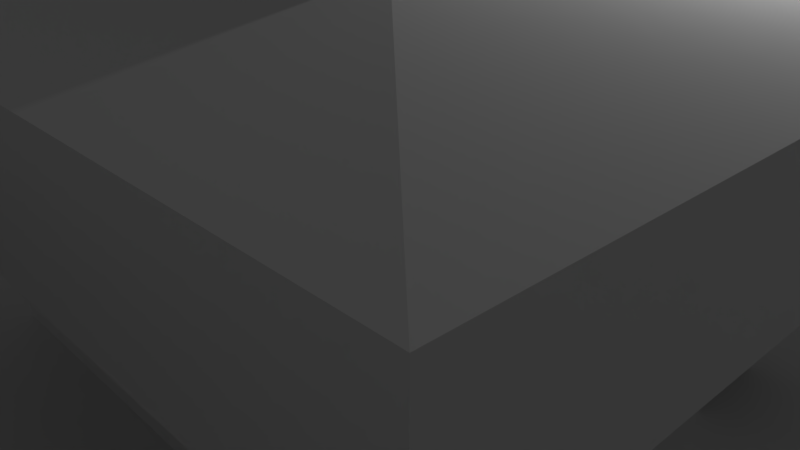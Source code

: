 # Source: Quiosque.blend  (saved by Blender 2.79.0; exported with 4.5.12 LTS)
import bpy
from mathutils import Matrix  # noqa: F401  (used for matrix-valued properties, if any)

bpy.ops.wm.read_factory_settings(use_empty=True)
scene = bpy.context.scene
scene.name = 'Scene'

# ---- collections
col_collection_1 = bpy.data.collections.new('Collection 1'); scene.collection.children.link(col_collection_1)

# ---- world
world_world = bpy.data.worlds.new('World'); scene.world = world_world
world_world.color = (0.05088, 0.05088, 0.05088)
world_world.use_sun_shadow = False
world_world.sun_shadow_jitter_overblur = 0.0
world_world.cycles.sampling_method = 'MANUAL'

# ---- cameras
cam_camera = bpy.data.cameras.new('Camera')
cam_camera.clip_end = 100.0
cam_camera.lens = 35.0
cam_camera.sensor_width = 32.0
cam_camera.sensor_height = 18.0
cam_camera.ortho_scale = 7.314
cam_camera.dof.focus_distance = 0.0
cam_camera.dof.aperture_fstop = 128.0

# ---- lights
light_lamp = bpy.data.lights.new('Lamp', 'POINT')
light_lamp.transmission_factor = 0.0
light_lamp.cutoff_distance = 30.0
light_lamp.energy = 100.0
light_lamp.shadow_buffer_clip_start = 1.001
light_lamp.shadow_soft_size = 0.1
light_lamp.shadow_maximum_resolution = 0.006
light_lamp.use_absolute_resolution = True

# ---- meshes
me_cylinder_004 = bpy.data.meshes.new('Cylinder.004')
me_cylinder_004.from_pydata([(0.0, 1.0, -2.341), (0.0, 1.0, 0.6981), (0.7071, 0.7071, -2.341), (0.7071, 0.7071, 0.6981), (1.0, -4.371e-08, -2.341), (1.0, -4.371e-08, 0.6981), (0.7071, -0.7071, -2.341), (0.7071, -0.7071, 0.6981), (-8.742e-08, -1.0, -2.341), (-8.742e-08, -1.0, 0.6981), (-0.7071, -0.7071, -2.341), (-0.7071, -0.7071, 0.6981), (-1.0, 1.192e-08, -2.341), (-1.0, 1.192e-08, 0.6981), (-0.7071, 0.7071, -2.341), (-0.7071, 0.7071, 0.6981), (0.0, -1.589e-08, 0.6981)], [(16, 13), (5, 16)], [(0, 1, 3, 2), (2, 3, 5, 4), (4, 5, 7, 6), (6, 7, 9, 8), (8, 9, 11, 10), (10, 11, 13, 12), (3, 1, 15, 13, 11, 9, 7, 5), (12, 13, 15, 14), (14, 15, 1, 0), (0, 2, 4, 6, 8, 10, 12, 14)])
me_cylinder_004.use_remesh_preserve_volume = False
me_cylinder_004.use_remesh_preserve_attributes = False
me_cylinder_004.use_mirror_vertex_groups = False
me_cylinder_004.update()
me_cube_043 = bpy.data.meshes.new('Cube.043')
me_cube_043.from_pydata([(-1.0, -1.0, -1.0), (-1.0, -1.0, 1.0), (-1.0, 1.0, -1.0), (-1.0, 1.0, 1.0), (1.0, -1.0, -1.0), (1.0, -1.0, 1.0), (1.0, 1.0, -1.0), (1.0, 1.0, 1.0), (-1.0, -1.0, 14.47), (-1.0, 1.0, 14.47), (1.0, 1.0, 14.47), (1.0, -1.0, 14.47), (-1.0, -1.0, 16.29), (-1.0, 1.0, 16.29), (1.0, 1.0, 16.29), (1.0, -1.0, 16.29), (-1.0, 114.7, 1.0), (-1.0, 114.7, -1.0), (1.0, 114.7, -1.0), (1.0, 114.7, 1.0), (-1.0, 114.7, -0.8992), (1.0, 114.7, -0.8992), (-1.0, 114.7, 0.9222), (1.0, 114.7, 0.9222)], [], [(0, 1, 3, 2), (3, 7, 19, 16), (6, 7, 5, 4), (4, 5, 1, 0), (2, 6, 4, 0), (7, 3, 9, 10), (11, 10, 14, 15), (5, 7, 10, 11), (3, 1, 8, 9), (1, 5, 11, 8), (14, 13, 12, 15), (9, 8, 12, 13), (8, 11, 15, 12), (9, 13, 22, 20), (17, 16, 19, 18), (21, 20, 22, 23), (2, 3, 16, 17), (13, 14, 23, 22), (7, 6, 18, 19), (6, 2, 17, 18), (14, 10, 21, 23), (10, 9, 20, 21)])
me_cube_043.use_remesh_preserve_volume = False
me_cube_043.use_remesh_preserve_attributes = False
me_cube_043.use_mirror_vertex_groups = False
me_cube_043.update()
me_cube_042 = bpy.data.meshes.new('Cube.042')
me_cube_042.from_pydata([(-1.0, -1.0, -1.0), (-1.0, -1.0, 1.0), (-1.0, 1.0, -1.0), (-1.0, 1.0, 1.0), (1.0, -1.0, -1.0), (1.0, -1.0, 1.0), (1.0, 1.0, -1.0), (1.0, 1.0, 1.0), (-1.0, -1.0, 14.47), (-1.0, 1.0, 14.47), (1.0, 1.0, 14.47), (1.0, -1.0, 14.47), (-1.0, -1.0, 16.29), (-1.0, 1.0, 16.29), (1.0, 1.0, 16.29), (1.0, -1.0, 16.29), (-1.0, 114.7, 1.0), (-1.0, 114.7, -1.0), (1.0, 114.7, -1.0), (1.0, 114.7, 1.0), (-1.0, 114.7, -0.8992), (1.0, 114.7, -0.8992), (-1.0, 114.7, 0.9222), (1.0, 114.7, 0.9222)], [], [(0, 1, 3, 2), (3, 7, 19, 16), (6, 7, 5, 4), (4, 5, 1, 0), (2, 6, 4, 0), (7, 3, 9, 10), (11, 10, 14, 15), (5, 7, 10, 11), (3, 1, 8, 9), (1, 5, 11, 8), (14, 13, 12, 15), (9, 8, 12, 13), (8, 11, 15, 12), (9, 13, 22, 20), (17, 16, 19, 18), (21, 20, 22, 23), (2, 3, 16, 17), (13, 14, 23, 22), (7, 6, 18, 19), (6, 2, 17, 18), (14, 10, 21, 23), (10, 9, 20, 21)])
me_cube_042.use_remesh_preserve_volume = False
me_cube_042.use_remesh_preserve_attributes = False
me_cube_042.use_mirror_vertex_groups = False
me_cube_042.update()
me_cube_041 = bpy.data.meshes.new('Cube.041')
me_cube_041.from_pydata([(-1.0, -1.0, -1.0), (-1.0, -1.0, 1.0), (-1.0, 1.0, -1.0), (-1.0, 1.0, 1.0), (1.0, -1.0, -1.0), (1.0, -1.0, 1.0), (1.0, 1.0, -1.0), (1.0, 1.0, 1.0), (-1.0, -1.0, 14.47), (-1.0, 1.0, 14.47), (1.0, 1.0, 14.47), (1.0, -1.0, 14.47), (-1.0, -1.0, 16.29), (-1.0, 1.0, 16.29), (1.0, 1.0, 16.29), (1.0, -1.0, 16.29), (-1.0, 114.7, 1.0), (-1.0, 114.7, -1.0), (1.0, 114.7, -1.0), (1.0, 114.7, 1.0), (-1.0, 114.7, -0.8992), (1.0, 114.7, -0.8992), (-1.0, 114.7, 0.9222), (1.0, 114.7, 0.9222)], [], [(0, 1, 3, 2), (3, 7, 19, 16), (6, 7, 5, 4), (4, 5, 1, 0), (2, 6, 4, 0), (7, 3, 9, 10), (11, 10, 14, 15), (5, 7, 10, 11), (3, 1, 8, 9), (1, 5, 11, 8), (14, 13, 12, 15), (9, 8, 12, 13), (8, 11, 15, 12), (9, 13, 22, 20), (17, 16, 19, 18), (21, 20, 22, 23), (2, 3, 16, 17), (13, 14, 23, 22), (7, 6, 18, 19), (6, 2, 17, 18), (14, 10, 21, 23), (10, 9, 20, 21)])
me_cube_041.use_remesh_preserve_volume = False
me_cube_041.use_remesh_preserve_attributes = False
me_cube_041.use_mirror_vertex_groups = False
me_cube_041.update()
me_cube_040 = bpy.data.meshes.new('Cube.040')
me_cube_040.from_pydata([(-1.0, -1.0, -1.0), (-1.0, -1.0, 1.0), (-1.0, 1.0, -1.0), (-1.0, 1.0, 1.0), (1.0, -1.0, -1.0), (1.0, -1.0, 1.0), (1.0, 1.0, -1.0), (1.0, 1.0, 1.0), (-1.0, -1.0, 14.47), (-1.0, 1.0, 14.47), (1.0, 1.0, 14.47), (1.0, -1.0, 14.47), (-1.0, -1.0, 16.29), (-1.0, 1.0, 16.29), (1.0, 1.0, 16.29), (1.0, -1.0, 16.29), (-1.0, 114.7, 1.0), (-1.0, 114.7, -1.0), (1.0, 114.7, -1.0), (1.0, 114.7, 1.0), (-1.0, 114.7, -0.8992), (1.0, 114.7, -0.8992), (-1.0, 114.7, 0.9222), (1.0, 114.7, 0.9222)], [], [(0, 1, 3, 2), (3, 7, 19, 16), (6, 7, 5, 4), (4, 5, 1, 0), (2, 6, 4, 0), (7, 3, 9, 10), (11, 10, 14, 15), (5, 7, 10, 11), (3, 1, 8, 9), (1, 5, 11, 8), (14, 13, 12, 15), (9, 8, 12, 13), (8, 11, 15, 12), (9, 13, 22, 20), (17, 16, 19, 18), (21, 20, 22, 23), (2, 3, 16, 17), (13, 14, 23, 22), (7, 6, 18, 19), (6, 2, 17, 18), (14, 10, 21, 23), (10, 9, 20, 21)])
me_cube_040.use_remesh_preserve_volume = False
me_cube_040.use_remesh_preserve_attributes = False
me_cube_040.use_mirror_vertex_groups = False
me_cube_040.update()
me_cube_039 = bpy.data.meshes.new('Cube.039')
me_cube_039.from_pydata([(-1.0, -1.0, -1.0), (-1.0, -1.0, 1.0), (-1.0, 1.0, -1.0), (-1.0, 1.0, 1.0), (1.0, -1.0, -1.0), (1.0, -1.0, 1.0), (1.0, 1.0, -1.0), (1.0, 1.0, 1.0), (-1.0, -1.0, 14.47), (-1.0, 1.0, 14.47), (1.0, 1.0, 14.47), (1.0, -1.0, 14.47), (-1.0, -1.0, 16.29), (-1.0, 1.0, 16.29), (1.0, 1.0, 16.29), (1.0, -1.0, 16.29), (-1.0, 166.3, 1.0), (-1.0, 166.3, -1.0), (1.0, 166.3, -1.0), (1.0, 166.3, 1.0), (-1.0, 165.8, -0.8992), (1.0, 165.8, -0.8992), (-1.0, 165.8, 0.9222), (1.0, 165.8, 0.9222)], [], [(0, 1, 3, 2), (3, 7, 19, 16), (6, 7, 5, 4), (4, 5, 1, 0), (2, 6, 4, 0), (7, 3, 9, 10), (11, 10, 14, 15), (5, 7, 10, 11), (3, 1, 8, 9), (1, 5, 11, 8), (14, 13, 12, 15), (9, 8, 12, 13), (8, 11, 15, 12), (9, 13, 22, 20), (17, 16, 19, 18), (21, 20, 22, 23), (2, 3, 16, 17), (13, 14, 23, 22), (7, 6, 18, 19), (6, 2, 17, 18), (14, 10, 21, 23), (10, 9, 20, 21)])
me_cube_039.use_remesh_preserve_volume = False
me_cube_039.use_remesh_preserve_attributes = False
me_cube_039.use_mirror_vertex_groups = False
me_cube_039.update()
me_plane_013 = bpy.data.meshes.new('Plane.013')
me_plane_013.from_pydata([(-2.573, -2.573, 0.0), (2.573, -2.573, 0.0), (-2.573, 2.573, 0.0), (2.573, 2.573, 0.0), (-2.573, 2.573, 0.06368), (-2.573, -2.573, 0.06368), (2.573, -2.573, 0.06368), (2.573, 2.573, 0.06368)], [], [(0, 2, 3, 1), (5, 6, 7, 4), (3, 2, 4, 7), (0, 1, 6, 5), (1, 3, 7, 6), (2, 0, 5, 4)])
me_plane_013.use_remesh_preserve_volume = False
me_plane_013.use_remesh_preserve_attributes = False
me_plane_013.use_mirror_vertex_groups = False
me_plane_013.update()
me_cube_038 = bpy.data.meshes.new('Cube.038')
me_cube_038.from_pydata([(-1.0, -1.0, -1.0), (-1.0, -1.0, 1.0), (-1.0, 1.0, -1.0), (-1.0, 1.0, 1.0), (1.0, -1.0, -1.0), (1.0, -1.0, 1.0), (1.0, 1.0, -1.0), (1.0, 1.0, 1.0), (-1.0, -1.0, 14.47), (-1.0, 1.0, 14.47), (1.0, 1.0, 14.47), (1.0, -1.0, 14.47), (-1.0, -1.0, 16.29), (-1.0, 1.0, 16.29), (1.0, 1.0, 16.29), (1.0, -1.0, 16.29), (-1.0, 166.3, 1.0), (-1.0, 166.3, -1.0), (1.0, 166.3, -1.0), (1.0, 166.3, 1.0), (-1.0, 165.8, -0.8992), (1.0, 165.8, -0.8992), (-1.0, 165.8, 0.9222), (1.0, 165.8, 0.9222)], [], [(0, 1, 3, 2), (3, 7, 19, 16), (6, 7, 5, 4), (4, 5, 1, 0), (2, 6, 4, 0), (7, 3, 9, 10), (11, 10, 14, 15), (5, 7, 10, 11), (3, 1, 8, 9), (1, 5, 11, 8), (14, 13, 12, 15), (9, 8, 12, 13), (8, 11, 15, 12), (9, 13, 22, 20), (17, 16, 19, 18), (21, 20, 22, 23), (2, 3, 16, 17), (13, 14, 23, 22), (7, 6, 18, 19), (6, 2, 17, 18), (14, 10, 21, 23), (10, 9, 20, 21)])
me_cube_038.use_remesh_preserve_volume = False
me_cube_038.use_remesh_preserve_attributes = False
me_cube_038.use_mirror_vertex_groups = False
me_cube_038.update()
me_cube_037 = bpy.data.meshes.new('Cube.037')
me_cube_037.from_pydata([(-1.0, -1.0, -1.0), (-1.0, -1.0, 1.0), (-1.0, 1.0, -1.0), (-1.0, 1.0, 1.0), (1.0, -1.0, -1.0), (1.0, -1.0, 1.0), (1.0, 1.0, -1.0), (1.0, 1.0, 1.0), (-1.0, -1.0, 14.47), (-1.0, 1.0, 14.47), (1.0, 1.0, 14.47), (1.0, -1.0, 14.47), (-1.0, -1.0, 16.29), (-1.0, 1.0, 16.29), (1.0, 1.0, 16.29), (1.0, -1.0, 16.29), (-1.0, 166.3, 1.0), (-1.0, 166.3, -1.0), (1.0, 166.3, -1.0), (1.0, 166.3, 1.0), (-1.0, 165.8, -0.8992), (1.0, 165.8, -0.8992), (-1.0, 165.8, 0.9222), (1.0, 165.8, 0.9222)], [], [(0, 1, 3, 2), (3, 7, 19, 16), (6, 7, 5, 4), (4, 5, 1, 0), (2, 6, 4, 0), (7, 3, 9, 10), (11, 10, 14, 15), (5, 7, 10, 11), (3, 1, 8, 9), (1, 5, 11, 8), (14, 13, 12, 15), (9, 8, 12, 13), (8, 11, 15, 12), (9, 13, 22, 20), (17, 16, 19, 18), (21, 20, 22, 23), (2, 3, 16, 17), (13, 14, 23, 22), (7, 6, 18, 19), (6, 2, 17, 18), (14, 10, 21, 23), (10, 9, 20, 21)])
me_cube_037.use_remesh_preserve_volume = False
me_cube_037.use_remesh_preserve_attributes = False
me_cube_037.use_mirror_vertex_groups = False
me_cube_037.update()
me_cube_036 = bpy.data.meshes.new('Cube.036')
me_cube_036.from_pydata([(-1.0, -1.0, -1.0), (-1.0, -1.0, 1.0), (-1.0, 1.0, -1.0), (-1.0, 1.0, 1.0), (1.0, -1.0, -1.0), (1.0, -1.0, 1.0), (1.0, 1.0, -1.0), (1.0, 1.0, 1.0), (-1.0, -1.0, 14.47), (-1.0, 1.0, 14.47), (1.0, 1.0, 14.47), (1.0, -1.0, 14.47), (-1.0, -1.0, 16.29), (-1.0, 1.0, 16.29), (1.0, 1.0, 16.29), (1.0, -1.0, 16.29), (-1.0, 166.3, 1.0), (-1.0, 166.3, -1.0), (1.0, 166.3, -1.0), (1.0, 166.3, 1.0), (-1.0, 165.8, -0.8992), (1.0, 165.8, -0.8992), (-1.0, 165.8, 0.9222), (1.0, 165.8, 0.9222)], [], [(0, 1, 3, 2), (3, 7, 19, 16), (6, 7, 5, 4), (4, 5, 1, 0), (2, 6, 4, 0), (7, 3, 9, 10), (11, 10, 14, 15), (5, 7, 10, 11), (3, 1, 8, 9), (1, 5, 11, 8), (14, 13, 12, 15), (9, 8, 12, 13), (8, 11, 15, 12), (9, 13, 22, 20), (17, 16, 19, 18), (21, 20, 22, 23), (2, 3, 16, 17), (13, 14, 23, 22), (7, 6, 18, 19), (6, 2, 17, 18), (14, 10, 21, 23), (10, 9, 20, 21)])
me_cube_036.use_remesh_preserve_volume = False
me_cube_036.use_remesh_preserve_attributes = False
me_cube_036.use_mirror_vertex_groups = False
me_cube_036.update()
me_plane_012 = bpy.data.meshes.new('Plane.012')
me_plane_012.from_pydata([(-0.075, -0.075, 0.0), (0.075, -0.075, 0.0), (-0.075, 0.075, 0.0), (0.075, 0.075, 0.0), (-0.075, 0.375, 0.0), (0.075, 0.375, 0.0), (-0.375, -0.075, 0.0), (-0.375, 0.075, 0.0), (-0.075, 2.875, 0.0), (0.075, 2.875, 0.0), (-0.075, 3.025, 0.0), (0.075, 3.025, 0.0), (-0.075, 5.525, 0.0), (0.075, 5.525, 0.0), (-0.075, 5.825, 0.0), (0.075, 5.825, 0.0), (-0.075, 5.975, 0.0), (0.075, 5.975, 0.0), (-0.375, 5.825, 0.0), (-0.375, 5.975, 0.0), (-1.875, 5.825, 0.0), (-1.875, 5.975, 0.0), (-3.875, 5.825, 0.0), (-3.875, 5.975, 0.0), (-4.875, 5.825, 0.0), (-4.875, 5.975, 0.0), (-5.175, 5.825, 0.0), (-5.175, 5.975, 0.0), (-5.325, 5.825, 0.0), (-5.325, 5.975, 0.0), (-1.875, -0.075, 0.0), (-1.875, 0.075, 0.0), (-4.875, -0.075, 0.0), (-4.875, 0.075, 0.0), (-5.175, -0.075, 0.0), (-5.175, 0.075, 0.0), (-5.325, -0.075, 0.0), (-5.325, 0.075, 0.0), (-0.075, 0.075, 1.0), (-0.075, -0.075, 1.0), (0.075, -0.075, 1.0), (0.075, 0.075, 1.0), (0.075, 0.375, 1.0), (-0.075, 0.375, 1.0), (-0.375, 0.075, 1.0), (-0.375, -0.075, 1.0), (0.075, 2.875, 1.0), (-0.075, 2.875, 1.0), (0.075, 3.025, 1.0), (-0.075, 3.025, 1.0), (0.075, 5.525, 1.0), (-0.075, 5.525, 1.0), (0.075, 5.825, 1.0), (-0.075, 5.825, 1.0), (0.075, 5.975, 1.0), (-0.075, 5.975, 1.0), (-0.375, 5.975, 1.0), (-0.375, 5.825, 1.0), (-1.875, 5.975, 1.0), (-1.875, 5.825, 1.0), (-3.875, 5.975, 1.0), (-3.875, 5.825, 1.0), (-4.875, 5.975, 1.0), (-4.875, 5.825, 1.0), (-5.175, 5.975, 1.0), (-5.175, 5.825, 1.0), (-5.325, 5.975, 1.0), (-5.325, 5.825, 1.0), (-1.875, 0.075, 1.0), (-1.875, -0.075, 1.0), (-4.875, 0.075, 1.0), (-4.875, -0.075, 1.0), (-5.175, 0.075, 1.0), (-5.175, -0.075, 1.0), (-5.325, 0.075, 1.0), (-5.325, -0.075, 1.0), (-0.075, 0.075, 1.15), (-0.075, -0.075, 1.15), (0.075, -0.075, 1.15), (0.075, 0.075, 1.15), (0.075, 0.375, 1.15), (-0.075, 0.375, 1.15), (-0.375, 0.075, 1.15), (-0.375, -0.075, 1.15), (0.075, 2.875, 1.15), (-0.075, 2.875, 1.15), (0.075, 3.025, 1.15), (-0.075, 3.025, 1.15), (0.075, 5.525, 1.15), (-0.075, 5.525, 1.15), (0.075, 5.825, 1.15), (-0.075, 5.825, 1.15), (0.075, 5.975, 1.15), (-0.075, 5.975, 1.15), (-0.375, 5.975, 1.15), (-0.375, 5.825, 1.15), (-1.875, 5.975, 1.15), (-1.875, 5.825, 1.15), (-3.875, 5.975, 1.15), (-3.875, 5.825, 1.15), (-4.875, 5.975, 1.15), (-4.875, 5.825, 1.15), (-5.175, 5.975, 1.15), (-5.175, 5.825, 1.15), (-5.325, 5.975, 1.15), (-5.325, 5.825, 1.15), (-1.875, 0.075, 1.15), (-1.875, -0.075, 1.15), (-4.875, 0.075, 1.15), (-4.875, -0.075, 1.15), (-5.175, 0.075, 1.15), (-5.175, -0.075, 1.15), (-5.325, 0.075, 1.15), (-5.325, -0.075, 1.15), (-0.075, 0.075, 2.15), (-0.075, -0.075, 2.15), (0.075, -0.075, 2.15), (0.075, 0.075, 2.15), (0.075, 0.375, 2.15), (-0.075, 0.375, 2.15), (-0.375, 0.075, 2.15), (-0.375, -0.075, 2.15), (0.075, 2.875, 2.15), (-0.075, 2.875, 2.15), (0.075, 3.025, 2.15), (-0.075, 3.025, 2.15), (0.075, 5.525, 2.15), (-0.075, 5.525, 2.15), (0.075, 5.825, 2.15), (-0.075, 5.825, 2.15), (0.075, 5.975, 2.15), (-0.075, 5.975, 2.15), (-0.375, 5.975, 2.15), (-0.375, 5.825, 2.15), (-1.875, 5.975, 2.15), (-1.875, 5.825, 2.15), (-3.875, 5.975, 2.15), (-3.875, 5.825, 2.15), (-4.875, 5.975, 2.15), (-4.875, 5.825, 2.15), (-5.175, 5.975, 2.15), (-5.175, 5.825, 2.15), (-5.325, 5.975, 2.15), (-5.325, 5.825, 2.15), (-1.875, 0.075, 2.15), (-1.875, -0.075, 2.15), (-4.875, 0.075, 2.15), (-4.875, -0.075, 2.15), (-5.175, 0.075, 2.15), (-5.175, -0.075, 2.15), (-5.325, 0.075, 2.15), (-5.325, -0.075, 2.15), (-0.075, 0.075, 2.3), (-0.075, -0.075, 2.3), (0.075, -0.075, 2.3), (0.075, 0.075, 2.3), (0.075, 0.375, 2.3), (-0.075, 0.375, 2.3), (-0.375, 0.075, 2.3), (-0.375, -0.075, 2.3), (0.075, 2.875, 2.3), (-0.075, 2.875, 2.3), (0.075, 3.025, 2.3), (-0.075, 3.025, 2.3), (0.075, 5.525, 2.3), (-0.075, 5.525, 2.3), (0.075, 5.825, 2.3), (-0.075, 5.825, 2.3), (0.075, 5.975, 2.3), (-0.075, 5.975, 2.3), (-0.375, 5.975, 2.3), (-0.375, 5.825, 2.3), (-1.875, 5.975, 2.3), (-1.875, 5.825, 2.3), (-3.875, 5.975, 2.3), (-3.875, 5.825, 2.3), (-4.875, 5.975, 2.3), (-4.875, 5.825, 2.3), (-5.175, 5.975, 2.3), (-5.175, 5.825, 2.3), (-5.325, 5.975, 2.3), (-5.325, 5.825, 2.3), (-1.875, 0.075, 2.3), (-1.875, -0.075, 2.3), (-4.875, 0.075, 2.3), (-4.875, -0.075, 2.3), (-5.175, 0.075, 2.3), (-5.175, -0.075, 2.3), (-5.325, 0.075, 2.3), (-5.325, -0.075, 2.3), (-0.075, 5.825, 1.075), (-1.875, 5.975, 1.075), (0.075, 0.075, 1.075), (0.075, 0.375, 1.075), (-1.875, 0.075, 1.075), (-4.875, 0.075, 1.075), (-1.875, 5.825, 1.075), (-0.075, 0.375, 1.075), (-0.075, 0.075, 1.075), (-4.875, -0.075, 1.075), (-1.875, -0.075, 1.075), (0.075, 3.025, 1.075), (0.075, 5.525, 1.075), (-3.875, 5.975, 1.075), (-3.875, 5.825, 1.075), (-0.075, 5.525, 1.075), (-0.075, 3.025, 1.075), (-4.875, 5.975, 1.075), (-4.875, 5.825, 1.075), (0.075, 5.825, 1.075), (-5.175, -0.075, 1.075), (-0.075, -0.075, 1.075), (-0.375, -0.075, 1.075), (-0.075, 5.975, 1.075), (0.075, 5.975, 1.075), (-5.175, 0.075, 1.075), (-0.375, 0.075, 1.075), (-5.175, 5.825, 1.075), (-5.325, -0.075, 1.075), (-5.325, 0.075, 1.075), (-5.175, 5.975, 1.075), (-0.075, 2.875, 1.075), (-5.325, 5.825, 1.075), (-5.325, 5.975, 1.075), (0.075, 2.875, 1.075), (-0.375, 5.825, 1.075), (-0.375, 5.975, 1.075), (0.075, -0.075, 1.075), (0.5537, 0.375, 1.075), (0.5537, 0.375, 1.15), (0.5537, 5.525, 1.075), (0.5537, 5.525, 1.15), (0.5537, -0.075, 1.15), (0.5537, 0.075, 1.15), (0.5537, 2.875, 1.15), (0.5537, 3.025, 1.15), (0.5537, 5.825, 1.15), (0.5537, 5.975, 1.15), (0.5537, 5.825, 1.075), (0.5537, 2.875, 1.075), (0.5537, -0.075, 1.075), (0.5537, 0.075, 1.075), (0.5537, 3.025, 1.075), (0.5537, 5.975, 1.075), (1.252, -1.393, 2.384), (1.252, 7.293, 2.384), (-6.502, 7.293, 2.384), (-6.502, -1.393, 2.384), (1.252, -1.393, 3.774), (1.252, 7.293, 3.774), (-6.502, 7.293, 3.774), (-6.502, -1.393, 3.774), (-1.073, 1.212, 4.303), (-1.073, 4.688, 4.303), (-4.177, 4.688, 4.303), (-4.177, 1.212, 4.303), (-1.073, 1.212, 5.261), (-1.073, 4.688, 5.261), (-4.177, 4.688, 5.261), (-4.177, 1.212, 5.261), (-1.76, 1.981, 5.261), (-1.76, 3.919, 5.261), (-3.49, 3.919, 5.261), (-3.49, 1.981, 5.261), (-1.76, 1.981, 4.594), (-1.76, 3.919, 4.594), (-3.49, 3.919, 4.594), (-3.49, 1.981, 4.594)], [], [(16, 19, 56, 55), (29, 28, 67, 66), (36, 34, 73, 75), (18, 14, 53, 57), (25, 27, 64, 62), (5, 9, 46, 42), (37, 36, 75, 74), (26, 24, 63, 65), (8, 4, 43, 47), (33, 35, 72, 70), (15, 17, 54, 52), (22, 23, 25, 24), (34, 32, 71, 73), (2, 7, 44, 38), (17, 16, 55, 54), (6, 0, 39, 45), (31, 33, 70, 68), (13, 15, 52, 50), (24, 25, 62, 63), (217, 208, 101, 103), (198, 216, 82, 76), (195, 215, 110, 108), (214, 213, 93, 92), (212, 211, 77, 83), (210, 199, 109, 111), (227, 192, 241, 240), (208, 207, 100, 101), (190, 205, 89, 91), (191, 203, 98, 96), (86, 84, 234, 235), (194, 195, 108, 106), (204, 196, 97, 99), (197, 198, 76, 81), (199, 200, 107, 109), (209, 214, 243, 238), (203, 204, 99, 98), (205, 206, 87, 89), (10, 8, 47, 49), (0, 1, 40, 39), (28, 37, 74, 67), (9, 11, 48, 46), (27, 29, 66, 64), (1, 3, 41, 40), (20, 18, 57, 59), (35, 26, 65, 72), (19, 21, 58, 56), (12, 10, 49, 51), (30, 6, 45, 69), (23, 22, 61, 60), (11, 13, 50, 48), (7, 31, 68, 44), (4, 2, 38, 43), (22, 20, 59, 61), (3, 5, 42, 41), (21, 23, 60, 58), (14, 12, 51, 53), (32, 30, 69, 71), (105, 112, 150, 143), (95, 91, 129, 133), (94, 95, 133, 132), (81, 80, 84, 85), (104, 105, 143, 142), (87, 86, 88, 89), (113, 111, 149, 151), (90, 92, 130, 128), (100, 102, 140, 138), (95, 94, 96, 97), (85, 84, 122, 123), (112, 113, 151, 150), (103, 101, 139, 141), (83, 82, 106, 107), (76, 82, 120, 114), (108, 110, 148, 146), (92, 93, 131, 130), (83, 77, 115, 121), (219, 218, 113, 112), (207, 220, 102, 100), (90, 88, 231, 236), (218, 210, 111, 113), (221, 197, 81, 85), (223, 222, 105, 104), (202, 209, 238, 230), (225, 190, 91, 95), (222, 219, 112, 105), (220, 223, 104, 102), (213, 226, 94, 93), (215, 217, 103, 110), (206, 221, 85, 87), (211, 227, 78, 77), (80, 79, 233, 229), (200, 212, 83, 107), (214, 92, 237, 243), (196, 225, 95, 97), (216, 194, 106, 82), (226, 191, 96, 94), (126, 128, 166, 164), (141, 139, 177, 179), (151, 149, 187, 189), (129, 127, 165, 167), (116, 117, 155, 154), (150, 151, 189, 188), (175, 177, 139, 137), (115, 116, 154, 153), (146, 148, 186, 184), (127, 125, 163, 165), (134, 136, 174, 172), (149, 147, 185, 187), (122, 124, 162, 160), (137, 135, 173, 175), (86, 87, 125, 124), (102, 104, 142, 140), (93, 94, 132, 131), (110, 103, 141, 148), (87, 85, 123, 125), (107, 106, 144, 145), (77, 78, 116, 115), (97, 96, 134, 135), (84, 86, 124, 122), (78, 79, 117, 116), (89, 88, 126, 127), (80, 81, 119, 118), (98, 99, 137, 136), (109, 107, 145, 147), (81, 76, 114, 119), (99, 97, 135, 137), (106, 108, 146, 144), (79, 80, 118, 117), (96, 98, 136, 134), (91, 89, 127, 129), (82, 83, 121, 120), (101, 100, 138, 139), (88, 90, 128, 126), (111, 109, 147, 149), (153, 154, 155, 152), (152, 155, 156, 157), (153, 152, 158, 159), (161, 160, 162, 163), (165, 164, 166, 167), (167, 166, 168, 169), (167, 169, 170, 171), (173, 172, 174, 175), (177, 176, 178, 179), (179, 178, 180, 181), (183, 182, 184, 185), (185, 184, 186, 187), (187, 186, 188, 189), (181, 188, 186, 179), (156, 160, 161, 157), (138, 140, 178, 176), (130, 131, 169, 168), (143, 150, 188, 181), (119, 114, 152, 157), (142, 143, 181, 180), (148, 141, 179, 186), (117, 118, 156, 155), (128, 130, 168, 166), (158, 182, 183, 159), (140, 142, 180, 178), (135, 133, 171, 173), (121, 115, 153, 159), (120, 144, 182, 158), (133, 129, 167, 171), (114, 120, 158, 152), (131, 132, 170, 169), (118, 122, 160, 156), (147, 145, 183, 185), (134, 132, 133, 135), (126, 124, 125, 127), (144, 146, 184, 182), (174, 176, 177, 175), (125, 123, 161, 163), (157, 161, 123, 119), (119, 123, 122, 118), (165, 163, 162, 164), (164, 162, 124, 126), (173, 171, 170, 172), (172, 170, 132, 134), (137, 139, 138, 136), (136, 138, 176, 174), (159, 183, 145, 121), (121, 145, 144, 120), (56, 58, 191, 226), (44, 68, 194, 216), (59, 57, 225, 196), (40, 41, 192, 227), (69, 45, 212, 200), (46, 48, 201, 224), (39, 40, 227, 211), (49, 47, 221, 206), (72, 65, 217, 215), (55, 56, 226, 213), (64, 66, 223, 220), (67, 74, 219, 222), (57, 53, 190, 225), (42, 46, 224, 193), (66, 67, 222, 223), (47, 43, 197, 221), (75, 73, 210, 218), (52, 54, 214, 209), (62, 64, 220, 207), (74, 75, 218, 219), (51, 49, 206, 205), (60, 61, 204, 203), (48, 50, 202, 201), (71, 69, 200, 199), (43, 38, 198, 197), (61, 59, 196, 204), (68, 70, 195, 194), (41, 42, 193, 192), (58, 60, 203, 191), (53, 51, 205, 190), (63, 62, 207, 208), (50, 52, 209, 202), (73, 71, 199, 210), (45, 39, 211, 212), (54, 55, 213, 214), (70, 72, 215, 195), (38, 44, 216, 198), (65, 63, 208, 217), (230, 238, 236, 231), (241, 228, 229, 233), (242, 230, 231, 235), (238, 243, 237, 236), (228, 239, 234, 229), (239, 242, 235, 234), (240, 241, 233, 232), (78, 227, 240, 232), (92, 90, 236, 237), (79, 78, 232, 233), (192, 193, 228, 241), (224, 201, 242, 239), (193, 224, 239, 228), (88, 86, 235, 231), (201, 202, 230, 242), (84, 80, 229, 234), (168, 154, 189, 180), (247, 251, 250, 246), (180, 246, 245, 168), (154, 244, 247, 189), (189, 247, 246, 180), (168, 245, 244, 154), (251, 255, 254, 250), (245, 249, 248, 244), (246, 250, 249, 245), (244, 248, 251, 247), (254, 258, 257, 253), (249, 253, 252, 248), (250, 254, 253, 249), (248, 252, 255, 251), (259, 263, 262, 258), (252, 256, 259, 255), (255, 259, 258, 254), (253, 257, 256, 252), (261, 265, 264, 260), (257, 261, 260, 256), (258, 262, 261, 257), (256, 260, 263, 259), (265, 266, 267, 264), (262, 266, 265, 261), (260, 264, 267, 263), (263, 267, 266, 262)])
me_plane_012.use_remesh_preserve_volume = False
me_plane_012.use_remesh_preserve_attributes = False
me_plane_012.use_mirror_vertex_groups = False
me_plane_012.update()
me_cube_035 = bpy.data.meshes.new('Cube.035')
me_cube_035.from_pydata([(-1.0, -1.0, -1.0), (-1.0, -1.0, 1.0), (-1.0, 1.0, -1.0), (-1.0, 1.0, 1.0), (1.0, -1.0, -1.0), (1.0, -1.0, 1.0), (1.0, 1.0, -1.0), (1.0, 1.0, 1.0), (-1.0, -1.0, 14.47), (-1.0, 1.0, 14.47), (1.0, 1.0, 14.47), (1.0, -1.0, 14.47), (-1.0, -1.0, 16.29), (-1.0, 1.0, 16.29), (1.0, 1.0, 16.29), (1.0, -1.0, 16.29), (-1.0, 166.3, 1.0), (-1.0, 166.3, -1.0), (1.0, 166.3, -1.0), (1.0, 166.3, 1.0), (-1.0, 165.8, -0.8992), (1.0, 165.8, -0.8992), (-1.0, 165.8, 0.9222), (1.0, 165.8, 0.9222)], [], [(0, 1, 3, 2), (3, 7, 19, 16), (6, 7, 5, 4), (4, 5, 1, 0), (2, 6, 4, 0), (7, 3, 9, 10), (11, 10, 14, 15), (5, 7, 10, 11), (3, 1, 8, 9), (1, 5, 11, 8), (14, 13, 12, 15), (9, 8, 12, 13), (8, 11, 15, 12), (9, 13, 22, 20), (17, 16, 19, 18), (21, 20, 22, 23), (2, 3, 16, 17), (13, 14, 23, 22), (7, 6, 18, 19), (6, 2, 17, 18), (14, 10, 21, 23), (10, 9, 20, 21)])
me_cube_035.use_remesh_preserve_volume = False
me_cube_035.use_remesh_preserve_attributes = False
me_cube_035.use_mirror_vertex_groups = False
me_cube_035.update()
me_cube_034 = bpy.data.meshes.new('Cube.034')
me_cube_034.from_pydata([(-1.0, -1.0, -1.0), (-1.0, -1.0, 1.0), (-1.0, 1.0, -1.0), (-1.0, 1.0, 1.0), (1.0, -1.0, -1.0), (1.0, -1.0, 1.0), (1.0, 1.0, -1.0), (1.0, 1.0, 1.0), (-1.0, -1.0, 14.47), (-1.0, 1.0, 14.47), (1.0, 1.0, 14.47), (1.0, -1.0, 14.47), (-1.0, -1.0, 16.29), (-1.0, 1.0, 16.29), (1.0, 1.0, 16.29), (1.0, -1.0, 16.29), (-1.0, 166.3, 1.0), (-1.0, 166.3, -1.0), (1.0, 166.3, -1.0), (1.0, 166.3, 1.0), (-1.0, 165.8, -0.8992), (1.0, 165.8, -0.8992), (-1.0, 165.8, 0.9222), (1.0, 165.8, 0.9222)], [], [(0, 1, 3, 2), (3, 7, 19, 16), (6, 7, 5, 4), (4, 5, 1, 0), (2, 6, 4, 0), (7, 3, 9, 10), (11, 10, 14, 15), (5, 7, 10, 11), (3, 1, 8, 9), (1, 5, 11, 8), (14, 13, 12, 15), (9, 8, 12, 13), (8, 11, 15, 12), (9, 13, 22, 20), (17, 16, 19, 18), (21, 20, 22, 23), (2, 3, 16, 17), (13, 14, 23, 22), (7, 6, 18, 19), (6, 2, 17, 18), (14, 10, 21, 23), (10, 9, 20, 21)])
me_cube_034.use_remesh_preserve_volume = False
me_cube_034.use_remesh_preserve_attributes = False
me_cube_034.use_mirror_vertex_groups = False
me_cube_034.update()
me_cube_033 = bpy.data.meshes.new('Cube.033')
me_cube_033.from_pydata([(-1.0, -1.0, -1.0), (-1.0, -1.0, 1.0), (-1.0, 1.0, -1.0), (-1.0, 1.0, 1.0), (1.0, -1.0, -1.0), (1.0, -1.0, 1.0), (1.0, 1.0, -1.0), (1.0, 1.0, 1.0), (-1.0, -1.0, 14.47), (-1.0, 1.0, 14.47), (1.0, 1.0, 14.47), (1.0, -1.0, 14.47), (-1.0, -1.0, 16.29), (-1.0, 1.0, 16.29), (1.0, 1.0, 16.29), (1.0, -1.0, 16.29), (-1.0, 166.3, 1.0), (-1.0, 166.3, -1.0), (1.0, 166.3, -1.0), (1.0, 166.3, 1.0), (-1.0, 165.8, -0.8992), (1.0, 165.8, -0.8992), (-1.0, 165.8, 0.9222), (1.0, 165.8, 0.9222)], [], [(0, 1, 3, 2), (3, 7, 19, 16), (6, 7, 5, 4), (4, 5, 1, 0), (2, 6, 4, 0), (7, 3, 9, 10), (11, 10, 14, 15), (5, 7, 10, 11), (3, 1, 8, 9), (1, 5, 11, 8), (14, 13, 12, 15), (9, 8, 12, 13), (8, 11, 15, 12), (9, 13, 22, 20), (17, 16, 19, 18), (21, 20, 22, 23), (2, 3, 16, 17), (13, 14, 23, 22), (7, 6, 18, 19), (6, 2, 17, 18), (14, 10, 21, 23), (10, 9, 20, 21)])
me_cube_033.use_remesh_preserve_volume = False
me_cube_033.use_remesh_preserve_attributes = False
me_cube_033.use_mirror_vertex_groups = False
me_cube_033.update()
me_plane_011 = bpy.data.meshes.new('Plane.011')
me_plane_011.from_pydata([(-2.573, -2.573, 0.0), (2.573, -2.573, 0.0), (-2.573, 2.573, 0.0), (2.573, 2.573, 0.0), (-2.573, 2.573, 0.06368), (-2.573, -2.573, 0.06368), (2.573, -2.573, 0.06368), (2.573, 2.573, 0.06368)], [], [(0, 2, 3, 1), (5, 6, 7, 4), (3, 2, 4, 7), (0, 1, 6, 5), (1, 3, 7, 6), (2, 0, 5, 4)])
me_plane_011.use_remesh_preserve_volume = False
me_plane_011.use_remesh_preserve_attributes = False
me_plane_011.use_mirror_vertex_groups = False
me_plane_011.update()
me_cube_032 = bpy.data.meshes.new('Cube.032')
me_cube_032.from_pydata([(-1.0, -1.0, -1.0), (-1.0, -1.0, 1.0), (-1.0, 1.0, -1.0), (-1.0, 1.0, 1.0), (1.0, -1.0, -1.0), (1.0, -1.0, 1.0), (1.0, 1.0, -1.0), (1.0, 1.0, 1.0), (-1.0, -1.0, 14.47), (-1.0, 1.0, 14.47), (1.0, 1.0, 14.47), (1.0, -1.0, 14.47), (-1.0, -1.0, 16.29), (-1.0, 1.0, 16.29), (1.0, 1.0, 16.29), (1.0, -1.0, 16.29), (-1.0, 166.3, 1.0), (-1.0, 166.3, -1.0), (1.0, 166.3, -1.0), (1.0, 166.3, 1.0), (-1.0, 165.8, -0.8992), (1.0, 165.8, -0.8992), (-1.0, 165.8, 0.9222), (1.0, 165.8, 0.9222)], [], [(0, 1, 3, 2), (3, 7, 19, 16), (6, 7, 5, 4), (4, 5, 1, 0), (2, 6, 4, 0), (7, 3, 9, 10), (11, 10, 14, 15), (5, 7, 10, 11), (3, 1, 8, 9), (1, 5, 11, 8), (14, 13, 12, 15), (9, 8, 12, 13), (8, 11, 15, 12), (9, 13, 22, 20), (17, 16, 19, 18), (21, 20, 22, 23), (2, 3, 16, 17), (13, 14, 23, 22), (7, 6, 18, 19), (6, 2, 17, 18), (14, 10, 21, 23), (10, 9, 20, 21)])
me_cube_032.use_remesh_preserve_volume = False
me_cube_032.use_remesh_preserve_attributes = False
me_cube_032.use_mirror_vertex_groups = False
me_cube_032.update()
me_cube_031 = bpy.data.meshes.new('Cube.031')
me_cube_031.from_pydata([(-1.0, -1.0, -1.0), (-1.0, -1.0, 1.0), (-1.0, 1.0, -1.0), (-1.0, 1.0, 1.0), (1.0, -1.0, -1.0), (1.0, -1.0, 1.0), (1.0, 1.0, -1.0), (1.0, 1.0, 1.0), (-1.0, -1.0, 14.47), (-1.0, 1.0, 14.47), (1.0, 1.0, 14.47), (1.0, -1.0, 14.47), (-1.0, -1.0, 16.29), (-1.0, 1.0, 16.29), (1.0, 1.0, 16.29), (1.0, -1.0, 16.29), (-1.0, 114.7, 1.0), (-1.0, 114.7, -1.0), (1.0, 114.7, -1.0), (1.0, 114.7, 1.0), (-1.0, 114.7, -0.8992), (1.0, 114.7, -0.8992), (-1.0, 114.7, 0.9222), (1.0, 114.7, 0.9222)], [], [(0, 1, 3, 2), (3, 7, 19, 16), (6, 7, 5, 4), (4, 5, 1, 0), (2, 6, 4, 0), (7, 3, 9, 10), (11, 10, 14, 15), (5, 7, 10, 11), (3, 1, 8, 9), (1, 5, 11, 8), (14, 13, 12, 15), (9, 8, 12, 13), (8, 11, 15, 12), (9, 13, 22, 20), (17, 16, 19, 18), (21, 20, 22, 23), (2, 3, 16, 17), (13, 14, 23, 22), (7, 6, 18, 19), (6, 2, 17, 18), (14, 10, 21, 23), (10, 9, 20, 21)])
me_cube_031.use_remesh_preserve_volume = False
me_cube_031.use_remesh_preserve_attributes = False
me_cube_031.use_mirror_vertex_groups = False
me_cube_031.update()
me_cube_030 = bpy.data.meshes.new('Cube.030')
me_cube_030.from_pydata([(-1.0, -1.0, -1.0), (-1.0, -1.0, 1.0), (-1.0, 1.0, -1.0), (-1.0, 1.0, 1.0), (1.0, -1.0, -1.0), (1.0, -1.0, 1.0), (1.0, 1.0, -1.0), (1.0, 1.0, 1.0), (-1.0, -1.0, 14.47), (-1.0, 1.0, 14.47), (1.0, 1.0, 14.47), (1.0, -1.0, 14.47), (-1.0, -1.0, 16.29), (-1.0, 1.0, 16.29), (1.0, 1.0, 16.29), (1.0, -1.0, 16.29), (-1.0, 114.7, 1.0), (-1.0, 114.7, -1.0), (1.0, 114.7, -1.0), (1.0, 114.7, 1.0), (-1.0, 114.7, -0.8992), (1.0, 114.7, -0.8992), (-1.0, 114.7, 0.9222), (1.0, 114.7, 0.9222)], [], [(0, 1, 3, 2), (3, 7, 19, 16), (6, 7, 5, 4), (4, 5, 1, 0), (2, 6, 4, 0), (7, 3, 9, 10), (11, 10, 14, 15), (5, 7, 10, 11), (3, 1, 8, 9), (1, 5, 11, 8), (14, 13, 12, 15), (9, 8, 12, 13), (8, 11, 15, 12), (9, 13, 22, 20), (17, 16, 19, 18), (21, 20, 22, 23), (2, 3, 16, 17), (13, 14, 23, 22), (7, 6, 18, 19), (6, 2, 17, 18), (14, 10, 21, 23), (10, 9, 20, 21)])
me_cube_030.use_remesh_preserve_volume = False
me_cube_030.use_remesh_preserve_attributes = False
me_cube_030.use_mirror_vertex_groups = False
me_cube_030.update()
me_cube_029 = bpy.data.meshes.new('Cube.029')
me_cube_029.from_pydata([(-1.0, -1.0, -1.0), (-1.0, -1.0, 1.0), (-1.0, 1.0, -1.0), (-1.0, 1.0, 1.0), (1.0, -1.0, -1.0), (1.0, -1.0, 1.0), (1.0, 1.0, -1.0), (1.0, 1.0, 1.0), (-1.0, -1.0, 14.47), (-1.0, 1.0, 14.47), (1.0, 1.0, 14.47), (1.0, -1.0, 14.47), (-1.0, -1.0, 16.29), (-1.0, 1.0, 16.29), (1.0, 1.0, 16.29), (1.0, -1.0, 16.29), (-1.0, 114.7, 1.0), (-1.0, 114.7, -1.0), (1.0, 114.7, -1.0), (1.0, 114.7, 1.0), (-1.0, 114.7, -0.8992), (1.0, 114.7, -0.8992), (-1.0, 114.7, 0.9222), (1.0, 114.7, 0.9222)], [], [(0, 1, 3, 2), (3, 7, 19, 16), (6, 7, 5, 4), (4, 5, 1, 0), (2, 6, 4, 0), (7, 3, 9, 10), (11, 10, 14, 15), (5, 7, 10, 11), (3, 1, 8, 9), (1, 5, 11, 8), (14, 13, 12, 15), (9, 8, 12, 13), (8, 11, 15, 12), (9, 13, 22, 20), (17, 16, 19, 18), (21, 20, 22, 23), (2, 3, 16, 17), (13, 14, 23, 22), (7, 6, 18, 19), (6, 2, 17, 18), (14, 10, 21, 23), (10, 9, 20, 21)])
me_cube_029.use_remesh_preserve_volume = False
me_cube_029.use_remesh_preserve_attributes = False
me_cube_029.use_mirror_vertex_groups = False
me_cube_029.update()
me_cube_028 = bpy.data.meshes.new('Cube.028')
me_cube_028.from_pydata([(-1.0, -1.0, -1.0), (-1.0, -1.0, 1.0), (-1.0, 1.0, -1.0), (-1.0, 1.0, 1.0), (1.0, -1.0, -1.0), (1.0, -1.0, 1.0), (1.0, 1.0, -1.0), (1.0, 1.0, 1.0), (-1.0, -1.0, 14.47), (-1.0, 1.0, 14.47), (1.0, 1.0, 14.47), (1.0, -1.0, 14.47), (-1.0, -1.0, 16.29), (-1.0, 1.0, 16.29), (1.0, 1.0, 16.29), (1.0, -1.0, 16.29), (-1.0, 114.7, 1.0), (-1.0, 114.7, -1.0), (1.0, 114.7, -1.0), (1.0, 114.7, 1.0), (-1.0, 114.7, -0.8992), (1.0, 114.7, -0.8992), (-1.0, 114.7, 0.9222), (1.0, 114.7, 0.9222)], [], [(0, 1, 3, 2), (3, 7, 19, 16), (6, 7, 5, 4), (4, 5, 1, 0), (2, 6, 4, 0), (7, 3, 9, 10), (11, 10, 14, 15), (5, 7, 10, 11), (3, 1, 8, 9), (1, 5, 11, 8), (14, 13, 12, 15), (9, 8, 12, 13), (8, 11, 15, 12), (9, 13, 22, 20), (17, 16, 19, 18), (21, 20, 22, 23), (2, 3, 16, 17), (13, 14, 23, 22), (7, 6, 18, 19), (6, 2, 17, 18), (14, 10, 21, 23), (10, 9, 20, 21)])
me_cube_028.use_remesh_preserve_volume = False
me_cube_028.use_remesh_preserve_attributes = False
me_cube_028.use_mirror_vertex_groups = False
me_cube_028.update()
me_cylinder_003 = bpy.data.meshes.new('Cylinder.003')
me_cylinder_003.from_pydata([(0.0, 1.0, -2.341), (0.0, 1.0, 0.6981), (0.7071, 0.7071, -2.341), (0.7071, 0.7071, 0.6981), (1.0, -4.371e-08, -2.341), (1.0, -4.371e-08, 0.6981), (0.7071, -0.7071, -2.341), (0.7071, -0.7071, 0.6981), (-8.742e-08, -1.0, -2.341), (-8.742e-08, -1.0, 0.6981), (-0.7071, -0.7071, -2.341), (-0.7071, -0.7071, 0.6981), (-1.0, 1.192e-08, -2.341), (-1.0, 1.192e-08, 0.6981), (-0.7071, 0.7071, -2.341), (-0.7071, 0.7071, 0.6981), (0.0, -1.589e-08, 0.6981)], [(16, 13), (5, 16)], [(0, 1, 3, 2), (2, 3, 5, 4), (4, 5, 7, 6), (6, 7, 9, 8), (8, 9, 11, 10), (10, 11, 13, 12), (3, 1, 15, 13, 11, 9, 7, 5), (12, 13, 15, 14), (14, 15, 1, 0), (0, 2, 4, 6, 8, 10, 12, 14)])
me_cylinder_003.use_remesh_preserve_volume = False
me_cylinder_003.use_remesh_preserve_attributes = False
me_cylinder_003.use_mirror_vertex_groups = False
me_cylinder_003.update()
me_plane_009 = bpy.data.meshes.new('Plane.009')
me_plane_009.from_pydata([(-1.0, -1.0, 0.0), (1.0, -1.0, 0.0), (-1.0, 1.0, 0.0), (1.0, 1.0, 0.0)], [], [(0, 1, 3, 2)])
me_plane_009.use_remesh_preserve_volume = False
me_plane_009.use_remesh_preserve_attributes = False
me_plane_009.use_mirror_vertex_groups = False
me_plane_009.update()
me_cylinder_002 = bpy.data.meshes.new('Cylinder.002')
me_cylinder_002.from_pydata([(0.0, 1.0, -2.341), (0.0, 1.0, 0.6981), (0.7071, 0.7071, -2.341), (0.7071, 0.7071, 0.6981), (1.0, -4.371e-08, -2.341), (1.0, -4.371e-08, 0.6981), (0.7071, -0.7071, -2.341), (0.7071, -0.7071, 0.6981), (-8.742e-08, -1.0, -2.341), (-8.742e-08, -1.0, 0.6981), (-0.7071, -0.7071, -2.341), (-0.7071, -0.7071, 0.6981), (-1.0, 1.192e-08, -2.341), (-1.0, 1.192e-08, 0.6981), (-0.7071, 0.7071, -2.341), (-0.7071, 0.7071, 0.6981), (0.0, -1.589e-08, 0.6981)], [(16, 13), (5, 16)], [(0, 1, 3, 2), (2, 3, 5, 4), (4, 5, 7, 6), (6, 7, 9, 8), (8, 9, 11, 10), (10, 11, 13, 12), (3, 1, 15, 13, 11, 9, 7, 5), (12, 13, 15, 14), (14, 15, 1, 0), (0, 2, 4, 6, 8, 10, 12, 14)])
me_cylinder_002.use_remesh_preserve_volume = False
me_cylinder_002.use_remesh_preserve_attributes = False
me_cylinder_002.use_mirror_vertex_groups = False
me_cylinder_002.update()
me_cube_027 = bpy.data.meshes.new('Cube.027')
me_cube_027.from_pydata([(-1.0, -1.0, -1.0), (-1.0, -1.0, 1.0), (-1.0, 1.0, -1.0), (-1.0, 1.0, 1.0), (1.0, -1.0, -1.0), (1.0, -1.0, 1.0), (1.0, 1.0, -1.0), (1.0, 1.0, 1.0), (-1.0, -1.0, 14.47), (-1.0, 1.0, 14.47), (1.0, 1.0, 14.47), (1.0, -1.0, 14.47), (-1.0, -1.0, 16.29), (-1.0, 1.0, 16.29), (1.0, 1.0, 16.29), (1.0, -1.0, 16.29), (-1.0, 114.7, 1.0), (-1.0, 114.7, -1.0), (1.0, 114.7, -1.0), (1.0, 114.7, 1.0), (-1.0, 114.7, -0.8992), (1.0, 114.7, -0.8992), (-1.0, 114.7, 0.9222), (1.0, 114.7, 0.9222)], [], [(0, 1, 3, 2), (3, 7, 19, 16), (6, 7, 5, 4), (4, 5, 1, 0), (2, 6, 4, 0), (7, 3, 9, 10), (11, 10, 14, 15), (5, 7, 10, 11), (3, 1, 8, 9), (1, 5, 11, 8), (14, 13, 12, 15), (9, 8, 12, 13), (8, 11, 15, 12), (9, 13, 22, 20), (17, 16, 19, 18), (21, 20, 22, 23), (2, 3, 16, 17), (13, 14, 23, 22), (7, 6, 18, 19), (6, 2, 17, 18), (14, 10, 21, 23), (10, 9, 20, 21)])
me_cube_027.use_remesh_preserve_volume = False
me_cube_027.use_remesh_preserve_attributes = False
me_cube_027.use_mirror_vertex_groups = False
me_cube_027.update()
me_cube_026 = bpy.data.meshes.new('Cube.026')
me_cube_026.from_pydata([(-1.0, -1.0, -1.0), (-1.0, -1.0, 1.0), (-1.0, 1.0, -1.0), (-1.0, 1.0, 1.0), (1.0, -1.0, -1.0), (1.0, -1.0, 1.0), (1.0, 1.0, -1.0), (1.0, 1.0, 1.0), (-1.0, -1.0, 14.47), (-1.0, 1.0, 14.47), (1.0, 1.0, 14.47), (1.0, -1.0, 14.47), (-1.0, -1.0, 16.29), (-1.0, 1.0, 16.29), (1.0, 1.0, 16.29), (1.0, -1.0, 16.29), (-1.0, 114.7, 1.0), (-1.0, 114.7, -1.0), (1.0, 114.7, -1.0), (1.0, 114.7, 1.0), (-1.0, 114.7, -0.8992), (1.0, 114.7, -0.8992), (-1.0, 114.7, 0.9222), (1.0, 114.7, 0.9222)], [], [(0, 1, 3, 2), (3, 7, 19, 16), (6, 7, 5, 4), (4, 5, 1, 0), (2, 6, 4, 0), (7, 3, 9, 10), (11, 10, 14, 15), (5, 7, 10, 11), (3, 1, 8, 9), (1, 5, 11, 8), (14, 13, 12, 15), (9, 8, 12, 13), (8, 11, 15, 12), (9, 13, 22, 20), (17, 16, 19, 18), (21, 20, 22, 23), (2, 3, 16, 17), (13, 14, 23, 22), (7, 6, 18, 19), (6, 2, 17, 18), (14, 10, 21, 23), (10, 9, 20, 21)])
me_cube_026.use_remesh_preserve_volume = False
me_cube_026.use_remesh_preserve_attributes = False
me_cube_026.use_mirror_vertex_groups = False
me_cube_026.update()
me_cube_025 = bpy.data.meshes.new('Cube.025')
me_cube_025.from_pydata([(-1.0, -1.0, -1.0), (-1.0, -1.0, 1.0), (-1.0, 1.0, -1.0), (-1.0, 1.0, 1.0), (1.0, -1.0, -1.0), (1.0, -1.0, 1.0), (1.0, 1.0, -1.0), (1.0, 1.0, 1.0), (-1.0, -1.0, 14.47), (-1.0, 1.0, 14.47), (1.0, 1.0, 14.47), (1.0, -1.0, 14.47), (-1.0, -1.0, 16.29), (-1.0, 1.0, 16.29), (1.0, 1.0, 16.29), (1.0, -1.0, 16.29), (-1.0, 114.7, 1.0), (-1.0, 114.7, -1.0), (1.0, 114.7, -1.0), (1.0, 114.7, 1.0), (-1.0, 114.7, -0.8992), (1.0, 114.7, -0.8992), (-1.0, 114.7, 0.9222), (1.0, 114.7, 0.9222)], [], [(0, 1, 3, 2), (3, 7, 19, 16), (6, 7, 5, 4), (4, 5, 1, 0), (2, 6, 4, 0), (7, 3, 9, 10), (11, 10, 14, 15), (5, 7, 10, 11), (3, 1, 8, 9), (1, 5, 11, 8), (14, 13, 12, 15), (9, 8, 12, 13), (8, 11, 15, 12), (9, 13, 22, 20), (17, 16, 19, 18), (21, 20, 22, 23), (2, 3, 16, 17), (13, 14, 23, 22), (7, 6, 18, 19), (6, 2, 17, 18), (14, 10, 21, 23), (10, 9, 20, 21)])
me_cube_025.use_remesh_preserve_volume = False
me_cube_025.use_remesh_preserve_attributes = False
me_cube_025.use_mirror_vertex_groups = False
me_cube_025.update()
me_cube_024 = bpy.data.meshes.new('Cube.024')
me_cube_024.from_pydata([(-1.0, -1.0, -1.0), (-1.0, -1.0, 1.0), (-1.0, 1.0, -1.0), (-1.0, 1.0, 1.0), (1.0, -1.0, -1.0), (1.0, -1.0, 1.0), (1.0, 1.0, -1.0), (1.0, 1.0, 1.0), (-1.0, -1.0, 14.47), (-1.0, 1.0, 14.47), (1.0, 1.0, 14.47), (1.0, -1.0, 14.47), (-1.0, -1.0, 16.29), (-1.0, 1.0, 16.29), (1.0, 1.0, 16.29), (1.0, -1.0, 16.29), (-1.0, 114.7, 1.0), (-1.0, 114.7, -1.0), (1.0, 114.7, -1.0), (1.0, 114.7, 1.0), (-1.0, 114.7, -0.8992), (1.0, 114.7, -0.8992), (-1.0, 114.7, 0.9222), (1.0, 114.7, 0.9222)], [], [(0, 1, 3, 2), (3, 7, 19, 16), (6, 7, 5, 4), (4, 5, 1, 0), (2, 6, 4, 0), (7, 3, 9, 10), (11, 10, 14, 15), (5, 7, 10, 11), (3, 1, 8, 9), (1, 5, 11, 8), (14, 13, 12, 15), (9, 8, 12, 13), (8, 11, 15, 12), (9, 13, 22, 20), (17, 16, 19, 18), (21, 20, 22, 23), (2, 3, 16, 17), (13, 14, 23, 22), (7, 6, 18, 19), (6, 2, 17, 18), (14, 10, 21, 23), (10, 9, 20, 21)])
me_cube_024.use_remesh_preserve_volume = False
me_cube_024.use_remesh_preserve_attributes = False
me_cube_024.use_mirror_vertex_groups = False
me_cube_024.update()
me_cube_023 = bpy.data.meshes.new('Cube.023')
me_cube_023.from_pydata([(-1.0, -1.0, -1.0), (-1.0, -1.0, 1.0), (-1.0, 1.0, -1.0), (-1.0, 1.0, 1.0), (1.0, -1.0, -1.0), (1.0, -1.0, 1.0), (1.0, 1.0, -1.0), (1.0, 1.0, 1.0), (-1.0, -1.0, 14.47), (-1.0, 1.0, 14.47), (1.0, 1.0, 14.47), (1.0, -1.0, 14.47), (-1.0, -1.0, 16.29), (-1.0, 1.0, 16.29), (1.0, 1.0, 16.29), (1.0, -1.0, 16.29), (-1.0, 166.3, 1.0), (-1.0, 166.3, -1.0), (1.0, 166.3, -1.0), (1.0, 166.3, 1.0), (-1.0, 165.8, -0.8992), (1.0, 165.8, -0.8992), (-1.0, 165.8, 0.9222), (1.0, 165.8, 0.9222)], [], [(0, 1, 3, 2), (3, 7, 19, 16), (6, 7, 5, 4), (4, 5, 1, 0), (2, 6, 4, 0), (7, 3, 9, 10), (11, 10, 14, 15), (5, 7, 10, 11), (3, 1, 8, 9), (1, 5, 11, 8), (14, 13, 12, 15), (9, 8, 12, 13), (8, 11, 15, 12), (9, 13, 22, 20), (17, 16, 19, 18), (21, 20, 22, 23), (2, 3, 16, 17), (13, 14, 23, 22), (7, 6, 18, 19), (6, 2, 17, 18), (14, 10, 21, 23), (10, 9, 20, 21)])
me_cube_023.use_remesh_preserve_volume = False
me_cube_023.use_remesh_preserve_attributes = False
me_cube_023.use_mirror_vertex_groups = False
me_cube_023.update()
me_plane_008 = bpy.data.meshes.new('Plane.008')
me_plane_008.from_pydata([(-2.573, -2.573, 0.0), (2.573, -2.573, 0.0), (-2.573, 2.573, 0.0), (2.573, 2.573, 0.0), (-2.573, 2.573, 0.06368), (-2.573, -2.573, 0.06368), (2.573, -2.573, 0.06368), (2.573, 2.573, 0.06368)], [], [(0, 2, 3, 1), (5, 6, 7, 4), (3, 2, 4, 7), (0, 1, 6, 5), (1, 3, 7, 6), (2, 0, 5, 4)])
me_plane_008.use_remesh_preserve_volume = False
me_plane_008.use_remesh_preserve_attributes = False
me_plane_008.use_mirror_vertex_groups = False
me_plane_008.update()
me_cube_022 = bpy.data.meshes.new('Cube.022')
me_cube_022.from_pydata([(-1.0, -1.0, -1.0), (-1.0, -1.0, 1.0), (-1.0, 1.0, -1.0), (-1.0, 1.0, 1.0), (1.0, -1.0, -1.0), (1.0, -1.0, 1.0), (1.0, 1.0, -1.0), (1.0, 1.0, 1.0), (-1.0, -1.0, 14.47), (-1.0, 1.0, 14.47), (1.0, 1.0, 14.47), (1.0, -1.0, 14.47), (-1.0, -1.0, 16.29), (-1.0, 1.0, 16.29), (1.0, 1.0, 16.29), (1.0, -1.0, 16.29), (-1.0, 166.3, 1.0), (-1.0, 166.3, -1.0), (1.0, 166.3, -1.0), (1.0, 166.3, 1.0), (-1.0, 165.8, -0.8992), (1.0, 165.8, -0.8992), (-1.0, 165.8, 0.9222), (1.0, 165.8, 0.9222)], [], [(0, 1, 3, 2), (3, 7, 19, 16), (6, 7, 5, 4), (4, 5, 1, 0), (2, 6, 4, 0), (7, 3, 9, 10), (11, 10, 14, 15), (5, 7, 10, 11), (3, 1, 8, 9), (1, 5, 11, 8), (14, 13, 12, 15), (9, 8, 12, 13), (8, 11, 15, 12), (9, 13, 22, 20), (17, 16, 19, 18), (21, 20, 22, 23), (2, 3, 16, 17), (13, 14, 23, 22), (7, 6, 18, 19), (6, 2, 17, 18), (14, 10, 21, 23), (10, 9, 20, 21)])
me_cube_022.use_remesh_preserve_volume = False
me_cube_022.use_remesh_preserve_attributes = False
me_cube_022.use_mirror_vertex_groups = False
me_cube_022.update()
me_cube_021 = bpy.data.meshes.new('Cube.021')
me_cube_021.from_pydata([(-1.0, -1.0, -1.0), (-1.0, -1.0, 1.0), (-1.0, 1.0, -1.0), (-1.0, 1.0, 1.0), (1.0, -1.0, -1.0), (1.0, -1.0, 1.0), (1.0, 1.0, -1.0), (1.0, 1.0, 1.0), (-1.0, -1.0, 14.47), (-1.0, 1.0, 14.47), (1.0, 1.0, 14.47), (1.0, -1.0, 14.47), (-1.0, -1.0, 16.29), (-1.0, 1.0, 16.29), (1.0, 1.0, 16.29), (1.0, -1.0, 16.29), (-1.0, 166.3, 1.0), (-1.0, 166.3, -1.0), (1.0, 166.3, -1.0), (1.0, 166.3, 1.0), (-1.0, 165.8, -0.8992), (1.0, 165.8, -0.8992), (-1.0, 165.8, 0.9222), (1.0, 165.8, 0.9222)], [], [(0, 1, 3, 2), (3, 7, 19, 16), (6, 7, 5, 4), (4, 5, 1, 0), (2, 6, 4, 0), (7, 3, 9, 10), (11, 10, 14, 15), (5, 7, 10, 11), (3, 1, 8, 9), (1, 5, 11, 8), (14, 13, 12, 15), (9, 8, 12, 13), (8, 11, 15, 12), (9, 13, 22, 20), (17, 16, 19, 18), (21, 20, 22, 23), (2, 3, 16, 17), (13, 14, 23, 22), (7, 6, 18, 19), (6, 2, 17, 18), (14, 10, 21, 23), (10, 9, 20, 21)])
me_cube_021.use_remesh_preserve_volume = False
me_cube_021.use_remesh_preserve_attributes = False
me_cube_021.use_mirror_vertex_groups = False
me_cube_021.update()
me_cube_020 = bpy.data.meshes.new('Cube.020')
me_cube_020.from_pydata([(-1.0, -1.0, -1.0), (-1.0, -1.0, 1.0), (-1.0, 1.0, -1.0), (-1.0, 1.0, 1.0), (1.0, -1.0, -1.0), (1.0, -1.0, 1.0), (1.0, 1.0, -1.0), (1.0, 1.0, 1.0), (-1.0, -1.0, 14.47), (-1.0, 1.0, 14.47), (1.0, 1.0, 14.47), (1.0, -1.0, 14.47), (-1.0, -1.0, 16.29), (-1.0, 1.0, 16.29), (1.0, 1.0, 16.29), (1.0, -1.0, 16.29), (-1.0, 166.3, 1.0), (-1.0, 166.3, -1.0), (1.0, 166.3, -1.0), (1.0, 166.3, 1.0), (-1.0, 165.8, -0.8992), (1.0, 165.8, -0.8992), (-1.0, 165.8, 0.9222), (1.0, 165.8, 0.9222)], [], [(0, 1, 3, 2), (3, 7, 19, 16), (6, 7, 5, 4), (4, 5, 1, 0), (2, 6, 4, 0), (7, 3, 9, 10), (11, 10, 14, 15), (5, 7, 10, 11), (3, 1, 8, 9), (1, 5, 11, 8), (14, 13, 12, 15), (9, 8, 12, 13), (8, 11, 15, 12), (9, 13, 22, 20), (17, 16, 19, 18), (21, 20, 22, 23), (2, 3, 16, 17), (13, 14, 23, 22), (7, 6, 18, 19), (6, 2, 17, 18), (14, 10, 21, 23), (10, 9, 20, 21)])
me_cube_020.use_remesh_preserve_volume = False
me_cube_020.use_remesh_preserve_attributes = False
me_cube_020.use_mirror_vertex_groups = False
me_cube_020.update()
me_plane_007 = bpy.data.meshes.new('Plane.007')
me_plane_007.from_pydata([(-0.075, -0.075, 0.0), (0.075, -0.075, 0.0), (-0.075, 0.075, 0.0), (0.075, 0.075, 0.0), (-0.075, 0.375, 0.0), (0.075, 0.375, 0.0), (-0.375, -0.075, 0.0), (-0.375, 0.075, 0.0), (-0.075, 2.875, 0.0), (0.075, 2.875, 0.0), (-0.075, 3.025, 0.0), (0.075, 3.025, 0.0), (-0.075, 5.525, 0.0), (0.075, 5.525, 0.0), (-0.075, 5.825, 0.0), (0.075, 5.825, 0.0), (-0.075, 5.975, 0.0), (0.075, 5.975, 0.0), (-0.375, 5.825, 0.0), (-0.375, 5.975, 0.0), (-1.875, 5.825, 0.0), (-1.875, 5.975, 0.0), (-3.875, 5.825, 0.0), (-3.875, 5.975, 0.0), (-4.875, 5.825, 0.0), (-4.875, 5.975, 0.0), (-5.175, 5.825, 0.0), (-5.175, 5.975, 0.0), (-5.325, 5.825, 0.0), (-5.325, 5.975, 0.0), (-1.875, -0.075, 0.0), (-1.875, 0.075, 0.0), (-4.875, -0.075, 0.0), (-4.875, 0.075, 0.0), (-5.175, -0.075, 0.0), (-5.175, 0.075, 0.0), (-5.325, -0.075, 0.0), (-5.325, 0.075, 0.0), (-0.075, 0.075, 1.0), (-0.075, -0.075, 1.0), (0.075, -0.075, 1.0), (0.075, 0.075, 1.0), (0.075, 0.375, 1.0), (-0.075, 0.375, 1.0), (-0.375, 0.075, 1.0), (-0.375, -0.075, 1.0), (0.075, 2.875, 1.0), (-0.075, 2.875, 1.0), (0.075, 3.025, 1.0), (-0.075, 3.025, 1.0), (0.075, 5.525, 1.0), (-0.075, 5.525, 1.0), (0.075, 5.825, 1.0), (-0.075, 5.825, 1.0), (0.075, 5.975, 1.0), (-0.075, 5.975, 1.0), (-0.375, 5.975, 1.0), (-0.375, 5.825, 1.0), (-1.875, 5.975, 1.0), (-1.875, 5.825, 1.0), (-3.875, 5.975, 1.0), (-3.875, 5.825, 1.0), (-4.875, 5.975, 1.0), (-4.875, 5.825, 1.0), (-5.175, 5.975, 1.0), (-5.175, 5.825, 1.0), (-5.325, 5.975, 1.0), (-5.325, 5.825, 1.0), (-1.875, 0.075, 1.0), (-1.875, -0.075, 1.0), (-4.875, 0.075, 1.0), (-4.875, -0.075, 1.0), (-5.175, 0.075, 1.0), (-5.175, -0.075, 1.0), (-5.325, 0.075, 1.0), (-5.325, -0.075, 1.0), (-0.075, 0.075, 1.15), (-0.075, -0.075, 1.15), (0.075, -0.075, 1.15), (0.075, 0.075, 1.15), (0.075, 0.375, 1.15), (-0.075, 0.375, 1.15), (-0.375, 0.075, 1.15), (-0.375, -0.075, 1.15), (0.075, 2.875, 1.15), (-0.075, 2.875, 1.15), (0.075, 3.025, 1.15), (-0.075, 3.025, 1.15), (0.075, 5.525, 1.15), (-0.075, 5.525, 1.15), (0.075, 5.825, 1.15), (-0.075, 5.825, 1.15), (0.075, 5.975, 1.15), (-0.075, 5.975, 1.15), (-0.375, 5.975, 1.15), (-0.375, 5.825, 1.15), (-1.875, 5.975, 1.15), (-1.875, 5.825, 1.15), (-3.875, 5.975, 1.15), (-3.875, 5.825, 1.15), (-4.875, 5.975, 1.15), (-4.875, 5.825, 1.15), (-5.175, 5.975, 1.15), (-5.175, 5.825, 1.15), (-5.325, 5.975, 1.15), (-5.325, 5.825, 1.15), (-1.875, 0.075, 1.15), (-1.875, -0.075, 1.15), (-4.875, 0.075, 1.15), (-4.875, -0.075, 1.15), (-5.175, 0.075, 1.15), (-5.175, -0.075, 1.15), (-5.325, 0.075, 1.15), (-5.325, -0.075, 1.15), (-0.075, 0.075, 2.15), (-0.075, -0.075, 2.15), (0.075, -0.075, 2.15), (0.075, 0.075, 2.15), (0.075, 0.375, 2.15), (-0.075, 0.375, 2.15), (-0.375, 0.075, 2.15), (-0.375, -0.075, 2.15), (0.075, 2.875, 2.15), (-0.075, 2.875, 2.15), (0.075, 3.025, 2.15), (-0.075, 3.025, 2.15), (0.075, 5.525, 2.15), (-0.075, 5.525, 2.15), (0.075, 5.825, 2.15), (-0.075, 5.825, 2.15), (0.075, 5.975, 2.15), (-0.075, 5.975, 2.15), (-0.375, 5.975, 2.15), (-0.375, 5.825, 2.15), (-1.875, 5.975, 2.15), (-1.875, 5.825, 2.15), (-3.875, 5.975, 2.15), (-3.875, 5.825, 2.15), (-4.875, 5.975, 2.15), (-4.875, 5.825, 2.15), (-5.175, 5.975, 2.15), (-5.175, 5.825, 2.15), (-5.325, 5.975, 2.15), (-5.325, 5.825, 2.15), (-1.875, 0.075, 2.15), (-1.875, -0.075, 2.15), (-4.875, 0.075, 2.15), (-4.875, -0.075, 2.15), (-5.175, 0.075, 2.15), (-5.175, -0.075, 2.15), (-5.325, 0.075, 2.15), (-5.325, -0.075, 2.15), (-0.075, 0.075, 2.3), (-0.075, -0.075, 2.3), (0.075, -0.075, 2.3), (0.075, 0.075, 2.3), (0.075, 0.375, 2.3), (-0.075, 0.375, 2.3), (-0.375, 0.075, 2.3), (-0.375, -0.075, 2.3), (0.075, 2.875, 2.3), (-0.075, 2.875, 2.3), (0.075, 3.025, 2.3), (-0.075, 3.025, 2.3), (0.075, 5.525, 2.3), (-0.075, 5.525, 2.3), (0.075, 5.825, 2.3), (-0.075, 5.825, 2.3), (0.075, 5.975, 2.3), (-0.075, 5.975, 2.3), (-0.375, 5.975, 2.3), (-0.375, 5.825, 2.3), (-1.875, 5.975, 2.3), (-1.875, 5.825, 2.3), (-3.875, 5.975, 2.3), (-3.875, 5.825, 2.3), (-4.875, 5.975, 2.3), (-4.875, 5.825, 2.3), (-5.175, 5.975, 2.3), (-5.175, 5.825, 2.3), (-5.325, 5.975, 2.3), (-5.325, 5.825, 2.3), (-1.875, 0.075, 2.3), (-1.875, -0.075, 2.3), (-4.875, 0.075, 2.3), (-4.875, -0.075, 2.3), (-5.175, 0.075, 2.3), (-5.175, -0.075, 2.3), (-5.325, 0.075, 2.3), (-5.325, -0.075, 2.3), (-0.075, 5.825, 1.075), (-1.875, 5.975, 1.075), (0.075, 0.075, 1.075), (0.075, 0.375, 1.075), (-1.875, 0.075, 1.075), (-4.875, 0.075, 1.075), (-1.875, 5.825, 1.075), (-0.075, 0.375, 1.075), (-0.075, 0.075, 1.075), (-4.875, -0.075, 1.075), (-1.875, -0.075, 1.075), (0.075, 3.025, 1.075), (0.075, 5.525, 1.075), (-3.875, 5.975, 1.075), (-3.875, 5.825, 1.075), (-0.075, 5.525, 1.075), (-0.075, 3.025, 1.075), (-4.875, 5.975, 1.075), (-4.875, 5.825, 1.075), (0.075, 5.825, 1.075), (-5.175, -0.075, 1.075), (-0.075, -0.075, 1.075), (-0.375, -0.075, 1.075), (-0.075, 5.975, 1.075), (0.075, 5.975, 1.075), (-5.175, 0.075, 1.075), (-0.375, 0.075, 1.075), (-5.175, 5.825, 1.075), (-5.325, -0.075, 1.075), (-5.325, 0.075, 1.075), (-5.175, 5.975, 1.075), (-0.075, 2.875, 1.075), (-5.325, 5.825, 1.075), (-5.325, 5.975, 1.075), (0.075, 2.875, 1.075), (-0.375, 5.825, 1.075), (-0.375, 5.975, 1.075), (0.075, -0.075, 1.075), (0.5537, 0.375, 1.075), (0.5537, 0.375, 1.15), (0.5537, 5.525, 1.075), (0.5537, 5.525, 1.15), (0.5537, -0.075, 1.15), (0.5537, 0.075, 1.15), (0.5537, 2.875, 1.15), (0.5537, 3.025, 1.15), (0.5537, 5.825, 1.15), (0.5537, 5.975, 1.15), (0.5537, 5.825, 1.075), (0.5537, 2.875, 1.075), (0.5537, -0.075, 1.075), (0.5537, 0.075, 1.075), (0.5537, 3.025, 1.075), (0.5537, 5.975, 1.075), (1.252, -1.393, 2.384), (1.252, 7.293, 2.384), (-6.502, 7.293, 2.384), (-6.502, -1.393, 2.384), (1.252, -1.393, 3.774), (1.252, 7.293, 3.774), (-6.502, 7.293, 3.774), (-6.502, -1.393, 3.774), (-1.073, 1.212, 4.303), (-1.073, 4.688, 4.303), (-4.177, 4.688, 4.303), (-4.177, 1.212, 4.303), (-1.073, 1.212, 5.261), (-1.073, 4.688, 5.261), (-4.177, 4.688, 5.261), (-4.177, 1.212, 5.261), (-1.76, 1.981, 5.261), (-1.76, 3.919, 5.261), (-3.49, 3.919, 5.261), (-3.49, 1.981, 5.261), (-1.76, 1.981, 4.594), (-1.76, 3.919, 4.594), (-3.49, 3.919, 4.594), (-3.49, 1.981, 4.594)], [], [(16, 19, 56, 55), (29, 28, 67, 66), (36, 34, 73, 75), (18, 14, 53, 57), (25, 27, 64, 62), (5, 9, 46, 42), (37, 36, 75, 74), (26, 24, 63, 65), (8, 4, 43, 47), (33, 35, 72, 70), (15, 17, 54, 52), (22, 23, 25, 24), (34, 32, 71, 73), (2, 7, 44, 38), (17, 16, 55, 54), (6, 0, 39, 45), (31, 33, 70, 68), (13, 15, 52, 50), (24, 25, 62, 63), (217, 208, 101, 103), (198, 216, 82, 76), (195, 215, 110, 108), (214, 213, 93, 92), (212, 211, 77, 83), (210, 199, 109, 111), (227, 192, 241, 240), (208, 207, 100, 101), (190, 205, 89, 91), (191, 203, 98, 96), (86, 84, 234, 235), (194, 195, 108, 106), (204, 196, 97, 99), (197, 198, 76, 81), (199, 200, 107, 109), (209, 214, 243, 238), (203, 204, 99, 98), (205, 206, 87, 89), (10, 8, 47, 49), (0, 1, 40, 39), (28, 37, 74, 67), (9, 11, 48, 46), (27, 29, 66, 64), (1, 3, 41, 40), (20, 18, 57, 59), (35, 26, 65, 72), (19, 21, 58, 56), (12, 10, 49, 51), (30, 6, 45, 69), (23, 22, 61, 60), (11, 13, 50, 48), (7, 31, 68, 44), (4, 2, 38, 43), (22, 20, 59, 61), (3, 5, 42, 41), (21, 23, 60, 58), (14, 12, 51, 53), (32, 30, 69, 71), (105, 112, 150, 143), (95, 91, 129, 133), (94, 95, 133, 132), (81, 80, 84, 85), (104, 105, 143, 142), (87, 86, 88, 89), (113, 111, 149, 151), (90, 92, 130, 128), (100, 102, 140, 138), (95, 94, 96, 97), (85, 84, 122, 123), (112, 113, 151, 150), (103, 101, 139, 141), (83, 82, 106, 107), (76, 82, 120, 114), (108, 110, 148, 146), (92, 93, 131, 130), (83, 77, 115, 121), (219, 218, 113, 112), (207, 220, 102, 100), (90, 88, 231, 236), (218, 210, 111, 113), (221, 197, 81, 85), (223, 222, 105, 104), (202, 209, 238, 230), (225, 190, 91, 95), (222, 219, 112, 105), (220, 223, 104, 102), (213, 226, 94, 93), (215, 217, 103, 110), (206, 221, 85, 87), (211, 227, 78, 77), (80, 79, 233, 229), (200, 212, 83, 107), (214, 92, 237, 243), (196, 225, 95, 97), (216, 194, 106, 82), (226, 191, 96, 94), (126, 128, 166, 164), (141, 139, 177, 179), (151, 149, 187, 189), (129, 127, 165, 167), (116, 117, 155, 154), (150, 151, 189, 188), (175, 177, 139, 137), (115, 116, 154, 153), (146, 148, 186, 184), (127, 125, 163, 165), (134, 136, 174, 172), (149, 147, 185, 187), (122, 124, 162, 160), (137, 135, 173, 175), (86, 87, 125, 124), (102, 104, 142, 140), (93, 94, 132, 131), (110, 103, 141, 148), (87, 85, 123, 125), (107, 106, 144, 145), (77, 78, 116, 115), (97, 96, 134, 135), (84, 86, 124, 122), (78, 79, 117, 116), (89, 88, 126, 127), (80, 81, 119, 118), (98, 99, 137, 136), (109, 107, 145, 147), (81, 76, 114, 119), (99, 97, 135, 137), (106, 108, 146, 144), (79, 80, 118, 117), (96, 98, 136, 134), (91, 89, 127, 129), (82, 83, 121, 120), (101, 100, 138, 139), (88, 90, 128, 126), (111, 109, 147, 149), (153, 154, 155, 152), (152, 155, 156, 157), (153, 152, 158, 159), (161, 160, 162, 163), (165, 164, 166, 167), (167, 166, 168, 169), (167, 169, 170, 171), (173, 172, 174, 175), (177, 176, 178, 179), (179, 178, 180, 181), (183, 182, 184, 185), (185, 184, 186, 187), (187, 186, 188, 189), (181, 188, 186, 179), (156, 160, 161, 157), (138, 140, 178, 176), (130, 131, 169, 168), (143, 150, 188, 181), (119, 114, 152, 157), (142, 143, 181, 180), (148, 141, 179, 186), (117, 118, 156, 155), (128, 130, 168, 166), (158, 182, 183, 159), (140, 142, 180, 178), (135, 133, 171, 173), (121, 115, 153, 159), (120, 144, 182, 158), (133, 129, 167, 171), (114, 120, 158, 152), (131, 132, 170, 169), (118, 122, 160, 156), (147, 145, 183, 185), (134, 132, 133, 135), (126, 124, 125, 127), (144, 146, 184, 182), (174, 176, 177, 175), (125, 123, 161, 163), (157, 161, 123, 119), (119, 123, 122, 118), (165, 163, 162, 164), (164, 162, 124, 126), (173, 171, 170, 172), (172, 170, 132, 134), (137, 139, 138, 136), (136, 138, 176, 174), (159, 183, 145, 121), (121, 145, 144, 120), (56, 58, 191, 226), (44, 68, 194, 216), (59, 57, 225, 196), (40, 41, 192, 227), (69, 45, 212, 200), (46, 48, 201, 224), (39, 40, 227, 211), (49, 47, 221, 206), (72, 65, 217, 215), (55, 56, 226, 213), (64, 66, 223, 220), (67, 74, 219, 222), (57, 53, 190, 225), (42, 46, 224, 193), (66, 67, 222, 223), (47, 43, 197, 221), (75, 73, 210, 218), (52, 54, 214, 209), (62, 64, 220, 207), (74, 75, 218, 219), (51, 49, 206, 205), (60, 61, 204, 203), (48, 50, 202, 201), (71, 69, 200, 199), (43, 38, 198, 197), (61, 59, 196, 204), (68, 70, 195, 194), (41, 42, 193, 192), (58, 60, 203, 191), (53, 51, 205, 190), (63, 62, 207, 208), (50, 52, 209, 202), (73, 71, 199, 210), (45, 39, 211, 212), (54, 55, 213, 214), (70, 72, 215, 195), (38, 44, 216, 198), (65, 63, 208, 217), (230, 238, 236, 231), (241, 228, 229, 233), (242, 230, 231, 235), (238, 243, 237, 236), (228, 239, 234, 229), (239, 242, 235, 234), (240, 241, 233, 232), (78, 227, 240, 232), (92, 90, 236, 237), (79, 78, 232, 233), (192, 193, 228, 241), (224, 201, 242, 239), (193, 224, 239, 228), (88, 86, 235, 231), (201, 202, 230, 242), (84, 80, 229, 234), (168, 154, 189, 180), (247, 251, 250, 246), (180, 246, 245, 168), (154, 244, 247, 189), (189, 247, 246, 180), (168, 245, 244, 154), (251, 255, 254, 250), (245, 249, 248, 244), (246, 250, 249, 245), (244, 248, 251, 247), (254, 258, 257, 253), (249, 253, 252, 248), (250, 254, 253, 249), (248, 252, 255, 251), (259, 263, 262, 258), (252, 256, 259, 255), (255, 259, 258, 254), (253, 257, 256, 252), (261, 265, 264, 260), (257, 261, 260, 256), (258, 262, 261, 257), (256, 260, 263, 259), (265, 266, 267, 264), (262, 266, 265, 261), (260, 264, 267, 263), (263, 267, 266, 262)])
me_plane_007.use_remesh_preserve_volume = False
me_plane_007.use_remesh_preserve_attributes = False
me_plane_007.use_mirror_vertex_groups = False
me_plane_007.update()
me_cube_003 = bpy.data.meshes.new('Cube.003')
me_cube_003.from_pydata([(-1.0, -1.0, -1.0), (-1.0, -1.0, 1.0), (-1.0, 1.0, -1.0), (-1.0, 1.0, 1.0), (1.0, -1.0, -1.0), (1.0, -1.0, 1.0), (1.0, 1.0, -1.0), (1.0, 1.0, 1.0), (-1.0, -1.0, 14.47), (-1.0, 1.0, 14.47), (1.0, 1.0, 14.47), (1.0, -1.0, 14.47), (-1.0, -1.0, 16.29), (-1.0, 1.0, 16.29), (1.0, 1.0, 16.29), (1.0, -1.0, 16.29), (-1.0, 166.3, 1.0), (-1.0, 166.3, -1.0), (1.0, 166.3, -1.0), (1.0, 166.3, 1.0), (-1.0, 165.8, -0.8992), (1.0, 165.8, -0.8992), (-1.0, 165.8, 0.9222), (1.0, 165.8, 0.9222)], [], [(0, 1, 3, 2), (3, 7, 19, 16), (6, 7, 5, 4), (4, 5, 1, 0), (2, 6, 4, 0), (7, 3, 9, 10), (11, 10, 14, 15), (5, 7, 10, 11), (3, 1, 8, 9), (1, 5, 11, 8), (14, 13, 12, 15), (9, 8, 12, 13), (8, 11, 15, 12), (9, 13, 22, 20), (17, 16, 19, 18), (21, 20, 22, 23), (2, 3, 16, 17), (13, 14, 23, 22), (7, 6, 18, 19), (6, 2, 17, 18), (14, 10, 21, 23), (10, 9, 20, 21)])
me_cube_003.use_remesh_preserve_volume = False
me_cube_003.use_remesh_preserve_attributes = False
me_cube_003.use_mirror_vertex_groups = False
me_cube_003.update()
me_cube_002 = bpy.data.meshes.new('Cube.002')
me_cube_002.from_pydata([(-1.0, -1.0, -1.0), (-1.0, -1.0, 1.0), (-1.0, 1.0, -1.0), (-1.0, 1.0, 1.0), (1.0, -1.0, -1.0), (1.0, -1.0, 1.0), (1.0, 1.0, -1.0), (1.0, 1.0, 1.0), (-1.0, -1.0, 14.47), (-1.0, 1.0, 14.47), (1.0, 1.0, 14.47), (1.0, -1.0, 14.47), (-1.0, -1.0, 16.29), (-1.0, 1.0, 16.29), (1.0, 1.0, 16.29), (1.0, -1.0, 16.29), (-1.0, 166.3, 1.0), (-1.0, 166.3, -1.0), (1.0, 166.3, -1.0), (1.0, 166.3, 1.0), (-1.0, 165.8, -0.8992), (1.0, 165.8, -0.8992), (-1.0, 165.8, 0.9222), (1.0, 165.8, 0.9222)], [], [(0, 1, 3, 2), (3, 7, 19, 16), (6, 7, 5, 4), (4, 5, 1, 0), (2, 6, 4, 0), (7, 3, 9, 10), (11, 10, 14, 15), (5, 7, 10, 11), (3, 1, 8, 9), (1, 5, 11, 8), (14, 13, 12, 15), (9, 8, 12, 13), (8, 11, 15, 12), (9, 13, 22, 20), (17, 16, 19, 18), (21, 20, 22, 23), (2, 3, 16, 17), (13, 14, 23, 22), (7, 6, 18, 19), (6, 2, 17, 18), (14, 10, 21, 23), (10, 9, 20, 21)])
me_cube_002.use_remesh_preserve_volume = False
me_cube_002.use_remesh_preserve_attributes = False
me_cube_002.use_mirror_vertex_groups = False
me_cube_002.update()
me_cube_000 = bpy.data.meshes.new('Cube.000')
me_cube_000.from_pydata([(-1.0, -1.0, -1.0), (-1.0, -1.0, 1.0), (-1.0, 1.0, -1.0), (-1.0, 1.0, 1.0), (1.0, -1.0, -1.0), (1.0, -1.0, 1.0), (1.0, 1.0, -1.0), (1.0, 1.0, 1.0), (-1.0, -1.0, 14.47), (-1.0, 1.0, 14.47), (1.0, 1.0, 14.47), (1.0, -1.0, 14.47), (-1.0, -1.0, 16.29), (-1.0, 1.0, 16.29), (1.0, 1.0, 16.29), (1.0, -1.0, 16.29), (-1.0, 166.3, 1.0), (-1.0, 166.3, -1.0), (1.0, 166.3, -1.0), (1.0, 166.3, 1.0), (-1.0, 165.8, -0.8992), (1.0, 165.8, -0.8992), (-1.0, 165.8, 0.9222), (1.0, 165.8, 0.9222)], [], [(0, 1, 3, 2), (3, 7, 19, 16), (6, 7, 5, 4), (4, 5, 1, 0), (2, 6, 4, 0), (7, 3, 9, 10), (11, 10, 14, 15), (5, 7, 10, 11), (3, 1, 8, 9), (1, 5, 11, 8), (14, 13, 12, 15), (9, 8, 12, 13), (8, 11, 15, 12), (9, 13, 22, 20), (17, 16, 19, 18), (21, 20, 22, 23), (2, 3, 16, 17), (13, 14, 23, 22), (7, 6, 18, 19), (6, 2, 17, 18), (14, 10, 21, 23), (10, 9, 20, 21)])
me_cube_000.use_remesh_preserve_volume = False
me_cube_000.use_remesh_preserve_attributes = False
me_cube_000.use_mirror_vertex_groups = False
me_cube_000.update()
me_plane_001 = bpy.data.meshes.new('Plane.001')
me_plane_001.from_pydata([(-2.573, -2.573, 0.0), (2.573, -2.573, 0.0), (-2.573, 2.573, 0.0), (2.573, 2.573, 0.0), (-2.573, 2.573, 0.06368), (-2.573, -2.573, 0.06368), (2.573, -2.573, 0.06368), (2.573, 2.573, 0.06368)], [], [(0, 2, 3, 1), (5, 6, 7, 4), (3, 2, 4, 7), (0, 1, 6, 5), (1, 3, 7, 6), (2, 0, 5, 4)])
me_plane_001.use_remesh_preserve_volume = False
me_plane_001.use_remesh_preserve_attributes = False
me_plane_001.use_mirror_vertex_groups = False
me_plane_001.update()
me_cube_015 = bpy.data.meshes.new('Cube.015')
me_cube_015.from_pydata([(-1.0, -1.0, -1.0), (-1.0, -1.0, 1.0), (-1.0, 1.0, -1.0), (-1.0, 1.0, 1.0), (1.0, -1.0, -1.0), (1.0, -1.0, 1.0), (1.0, 1.0, -1.0), (1.0, 1.0, 1.0), (-1.0, -1.0, 14.47), (-1.0, 1.0, 14.47), (1.0, 1.0, 14.47), (1.0, -1.0, 14.47), (-1.0, -1.0, 16.29), (-1.0, 1.0, 16.29), (1.0, 1.0, 16.29), (1.0, -1.0, 16.29), (-1.0, 166.3, 1.0), (-1.0, 166.3, -1.0), (1.0, 166.3, -1.0), (1.0, 166.3, 1.0), (-1.0, 165.8, -0.8992), (1.0, 165.8, -0.8992), (-1.0, 165.8, 0.9222), (1.0, 165.8, 0.9222)], [], [(0, 1, 3, 2), (3, 7, 19, 16), (6, 7, 5, 4), (4, 5, 1, 0), (2, 6, 4, 0), (7, 3, 9, 10), (11, 10, 14, 15), (5, 7, 10, 11), (3, 1, 8, 9), (1, 5, 11, 8), (14, 13, 12, 15), (9, 8, 12, 13), (8, 11, 15, 12), (9, 13, 22, 20), (17, 16, 19, 18), (21, 20, 22, 23), (2, 3, 16, 17), (13, 14, 23, 22), (7, 6, 18, 19), (6, 2, 17, 18), (14, 10, 21, 23), (10, 9, 20, 21)])
me_cube_015.use_remesh_preserve_volume = False
me_cube_015.use_remesh_preserve_attributes = False
me_cube_015.use_mirror_vertex_groups = False
me_cube_015.update()
me_cube_012 = bpy.data.meshes.new('Cube.012')
me_cube_012.from_pydata([(-1.0, -1.0, -1.0), (-1.0, -1.0, 1.0), (-1.0, 1.0, -1.0), (-1.0, 1.0, 1.0), (1.0, -1.0, -1.0), (1.0, -1.0, 1.0), (1.0, 1.0, -1.0), (1.0, 1.0, 1.0), (-1.0, -1.0, 14.47), (-1.0, 1.0, 14.47), (1.0, 1.0, 14.47), (1.0, -1.0, 14.47), (-1.0, -1.0, 16.29), (-1.0, 1.0, 16.29), (1.0, 1.0, 16.29), (1.0, -1.0, 16.29), (-1.0, 114.7, 1.0), (-1.0, 114.7, -1.0), (1.0, 114.7, -1.0), (1.0, 114.7, 1.0), (-1.0, 114.7, -0.8992), (1.0, 114.7, -0.8992), (-1.0, 114.7, 0.9222), (1.0, 114.7, 0.9222)], [], [(0, 1, 3, 2), (3, 7, 19, 16), (6, 7, 5, 4), (4, 5, 1, 0), (2, 6, 4, 0), (7, 3, 9, 10), (11, 10, 14, 15), (5, 7, 10, 11), (3, 1, 8, 9), (1, 5, 11, 8), (14, 13, 12, 15), (9, 8, 12, 13), (8, 11, 15, 12), (9, 13, 22, 20), (17, 16, 19, 18), (21, 20, 22, 23), (2, 3, 16, 17), (13, 14, 23, 22), (7, 6, 18, 19), (6, 2, 17, 18), (14, 10, 21, 23), (10, 9, 20, 21)])
me_cube_012.use_remesh_preserve_volume = False
me_cube_012.use_remesh_preserve_attributes = False
me_cube_012.use_mirror_vertex_groups = False
me_cube_012.update()
me_cube_011 = bpy.data.meshes.new('Cube.011')
me_cube_011.from_pydata([(-1.0, -1.0, -1.0), (-1.0, -1.0, 1.0), (-1.0, 1.0, -1.0), (-1.0, 1.0, 1.0), (1.0, -1.0, -1.0), (1.0, -1.0, 1.0), (1.0, 1.0, -1.0), (1.0, 1.0, 1.0), (-1.0, -1.0, 14.47), (-1.0, 1.0, 14.47), (1.0, 1.0, 14.47), (1.0, -1.0, 14.47), (-1.0, -1.0, 16.29), (-1.0, 1.0, 16.29), (1.0, 1.0, 16.29), (1.0, -1.0, 16.29), (-1.0, 114.7, 1.0), (-1.0, 114.7, -1.0), (1.0, 114.7, -1.0), (1.0, 114.7, 1.0), (-1.0, 114.7, -0.8992), (1.0, 114.7, -0.8992), (-1.0, 114.7, 0.9222), (1.0, 114.7, 0.9222)], [], [(0, 1, 3, 2), (3, 7, 19, 16), (6, 7, 5, 4), (4, 5, 1, 0), (2, 6, 4, 0), (7, 3, 9, 10), (11, 10, 14, 15), (5, 7, 10, 11), (3, 1, 8, 9), (1, 5, 11, 8), (14, 13, 12, 15), (9, 8, 12, 13), (8, 11, 15, 12), (9, 13, 22, 20), (17, 16, 19, 18), (21, 20, 22, 23), (2, 3, 16, 17), (13, 14, 23, 22), (7, 6, 18, 19), (6, 2, 17, 18), (14, 10, 21, 23), (10, 9, 20, 21)])
me_cube_011.use_remesh_preserve_volume = False
me_cube_011.use_remesh_preserve_attributes = False
me_cube_011.use_mirror_vertex_groups = False
me_cube_011.update()
me_cube_010 = bpy.data.meshes.new('Cube.010')
me_cube_010.from_pydata([(-1.0, -1.0, -1.0), (-1.0, -1.0, 1.0), (-1.0, 1.0, -1.0), (-1.0, 1.0, 1.0), (1.0, -1.0, -1.0), (1.0, -1.0, 1.0), (1.0, 1.0, -1.0), (1.0, 1.0, 1.0), (-1.0, -1.0, 14.47), (-1.0, 1.0, 14.47), (1.0, 1.0, 14.47), (1.0, -1.0, 14.47), (-1.0, -1.0, 16.29), (-1.0, 1.0, 16.29), (1.0, 1.0, 16.29), (1.0, -1.0, 16.29), (-1.0, 114.7, 1.0), (-1.0, 114.7, -1.0), (1.0, 114.7, -1.0), (1.0, 114.7, 1.0), (-1.0, 114.7, -0.8992), (1.0, 114.7, -0.8992), (-1.0, 114.7, 0.9222), (1.0, 114.7, 0.9222)], [], [(0, 1, 3, 2), (3, 7, 19, 16), (6, 7, 5, 4), (4, 5, 1, 0), (2, 6, 4, 0), (7, 3, 9, 10), (11, 10, 14, 15), (5, 7, 10, 11), (3, 1, 8, 9), (1, 5, 11, 8), (14, 13, 12, 15), (9, 8, 12, 13), (8, 11, 15, 12), (9, 13, 22, 20), (17, 16, 19, 18), (21, 20, 22, 23), (2, 3, 16, 17), (13, 14, 23, 22), (7, 6, 18, 19), (6, 2, 17, 18), (14, 10, 21, 23), (10, 9, 20, 21)])
me_cube_010.use_remesh_preserve_volume = False
me_cube_010.use_remesh_preserve_attributes = False
me_cube_010.use_mirror_vertex_groups = False
me_cube_010.update()
me_cube_009 = bpy.data.meshes.new('Cube.009')
me_cube_009.from_pydata([(-1.0, -1.0, -1.0), (-1.0, -1.0, 1.0), (-1.0, 1.0, -1.0), (-1.0, 1.0, 1.0), (1.0, -1.0, -1.0), (1.0, -1.0, 1.0), (1.0, 1.0, -1.0), (1.0, 1.0, 1.0), (-1.0, -1.0, 14.47), (-1.0, 1.0, 14.47), (1.0, 1.0, 14.47), (1.0, -1.0, 14.47), (-1.0, -1.0, 16.29), (-1.0, 1.0, 16.29), (1.0, 1.0, 16.29), (1.0, -1.0, 16.29), (-1.0, 114.7, 1.0), (-1.0, 114.7, -1.0), (1.0, 114.7, -1.0), (1.0, 114.7, 1.0), (-1.0, 114.7, -0.8992), (1.0, 114.7, -0.8992), (-1.0, 114.7, 0.9222), (1.0, 114.7, 0.9222)], [], [(0, 1, 3, 2), (3, 7, 19, 16), (6, 7, 5, 4), (4, 5, 1, 0), (2, 6, 4, 0), (7, 3, 9, 10), (11, 10, 14, 15), (5, 7, 10, 11), (3, 1, 8, 9), (1, 5, 11, 8), (14, 13, 12, 15), (9, 8, 12, 13), (8, 11, 15, 12), (9, 13, 22, 20), (17, 16, 19, 18), (21, 20, 22, 23), (2, 3, 16, 17), (13, 14, 23, 22), (7, 6, 18, 19), (6, 2, 17, 18), (14, 10, 21, 23), (10, 9, 20, 21)])
me_cube_009.use_remesh_preserve_volume = False
me_cube_009.use_remesh_preserve_attributes = False
me_cube_009.use_mirror_vertex_groups = False
me_cube_009.update()
me_cylinder = bpy.data.meshes.new('Cylinder')
me_cylinder.from_pydata([(0.0, 1.0, -2.341), (0.0, 1.0, 0.6981), (0.7071, 0.7071, -2.341), (0.7071, 0.7071, 0.6981), (1.0, -4.371e-08, -2.341), (1.0, -4.371e-08, 0.6981), (0.7071, -0.7071, -2.341), (0.7071, -0.7071, 0.6981), (-8.742e-08, -1.0, -2.341), (-8.742e-08, -1.0, 0.6981), (-0.7071, -0.7071, -2.341), (-0.7071, -0.7071, 0.6981), (-1.0, 1.192e-08, -2.341), (-1.0, 1.192e-08, 0.6981), (-0.7071, 0.7071, -2.341), (-0.7071, 0.7071, 0.6981), (0.0, -1.589e-08, 0.6981)], [(16, 13), (5, 16)], [(0, 1, 3, 2), (2, 3, 5, 4), (4, 5, 7, 6), (6, 7, 9, 8), (8, 9, 11, 10), (10, 11, 13, 12), (3, 1, 15, 13, 11, 9, 7, 5), (12, 13, 15, 14), (14, 15, 1, 0), (0, 2, 4, 6, 8, 10, 12, 14)])
me_cylinder.use_remesh_preserve_volume = False
me_cylinder.use_remesh_preserve_attributes = False
me_cylinder.use_mirror_vertex_groups = False
me_cylinder.update()

# ---- objects
ob_cylinder_003 = bpy.data.objects.new('Cylinder.003', me_cylinder_004)
ob_cube_031 = bpy.data.objects.new('Cube.031', me_cube_043)
ob_cube_030 = bpy.data.objects.new('Cube.030', me_cube_042)
ob_cube_029 = bpy.data.objects.new('Cube.029', me_cube_041)
ob_cube_028 = bpy.data.objects.new('Cube.028', me_cube_040)
ob_cube_027 = bpy.data.objects.new('Cube.027', me_cube_039)
ob_plane_007 = bpy.data.objects.new('Plane.007', me_plane_013)
ob_cube_026 = bpy.data.objects.new('Cube.026', me_cube_038)
ob_cube_025 = bpy.data.objects.new('Cube.025', me_cube_037)
ob_cube_024 = bpy.data.objects.new('Cube.024', me_cube_036)
ob_plane_006 = bpy.data.objects.new('Plane.006', me_plane_012)
ob_cube_023 = bpy.data.objects.new('Cube.023', me_cube_035)
ob_cube_022 = bpy.data.objects.new('Cube.022', me_cube_034)
ob_cube_021 = bpy.data.objects.new('Cube.021', me_cube_033)
ob_plane_005 = bpy.data.objects.new('Plane.005', me_plane_011)
ob_cube_020 = bpy.data.objects.new('Cube.020', me_cube_032)
ob_cube_019 = bpy.data.objects.new('Cube.019', me_cube_031)
ob_cube_018 = bpy.data.objects.new('Cube.018', me_cube_030)
ob_cube_017 = bpy.data.objects.new('Cube.017', me_cube_029)
ob_cube_016 = bpy.data.objects.new('Cube.016', me_cube_028)
ob_cylinder_002 = bpy.data.objects.new('Cylinder.002', me_cylinder_003)
ob_plane_003 = bpy.data.objects.new('Plane.003', me_plane_009)
ob_cylinder_001 = bpy.data.objects.new('Cylinder.001', me_cylinder_002)
ob_cube_015 = bpy.data.objects.new('Cube.015', me_cube_027)
ob_cube_014 = bpy.data.objects.new('Cube.014', me_cube_026)
ob_cube_013 = bpy.data.objects.new('Cube.013', me_cube_025)
ob_cube_012 = bpy.data.objects.new('Cube.012', me_cube_024)
ob_cube_011 = bpy.data.objects.new('Cube.011', me_cube_023)
ob_plane_001 = bpy.data.objects.new('Plane.001', me_plane_008)
ob_cube_010 = bpy.data.objects.new('Cube.010', me_cube_022)
ob_cube_009 = bpy.data.objects.new('Cube.009', me_cube_021)
ob_cube_000 = bpy.data.objects.new('Cube.000', me_cube_020)
ob_plane_002 = bpy.data.objects.new('Plane.002', me_plane_007)
ob_cube_008 = bpy.data.objects.new('Cube.008', me_cube_003)
ob_cube_006 = bpy.data.objects.new('Cube.006', me_cube_002)
ob_cube_005 = bpy.data.objects.new('Cube.005', me_cube_000)
ob_plane = bpy.data.objects.new('Plane', me_plane_001)
ob_cube_007 = bpy.data.objects.new('Cube.007', me_cube_015)
ob_cube_004 = bpy.data.objects.new('Cube.004', me_cube_012)
ob_cube_003 = bpy.data.objects.new('Cube.003', me_cube_011)
ob_cube_002 = bpy.data.objects.new('Cube.002', me_cube_010)
ob_cube_001 = bpy.data.objects.new('Cube.001', me_cube_009)
ob_cylinder = bpy.data.objects.new('Cylinder', me_cylinder)
ob_lamp = bpy.data.objects.new('Lamp', light_lamp)
ob_camera = bpy.data.objects.new('Camera', cam_camera)

# ---- transforms, parenting, visibility, modifiers, constraints
ob_cylinder_003.location = (17.58, -7.922, 2.43)
ob_cylinder_003.scale = (0.08337, 0.08337, 1.487)
ob_cylinder_003.lineart.crease_threshold = 0.0
ob_cube_031.location = (17.58, -8.023, 3.474)
ob_cube_031.scale = (-0.01768, -0.01768, -0.01768)
ob_cube_031.lineart.crease_threshold = 0.0
ob_cube_030.location = (17.68, -7.924, 3.474)
ob_cube_030.rotation_euler = (0.0, -0.0, 1.571)
ob_cube_030.scale = (-0.01768, -0.01768, -0.01768)
ob_cube_030.lineart.crease_threshold = 0.0
ob_cube_029.location = (17.58, -7.823, 3.474)
ob_cube_029.rotation_euler = (0.0, -0.0, 3.142)
ob_cube_029.scale = (-0.01768, -0.01768, -0.01768)
ob_cube_029.lineart.crease_threshold = 0.0
ob_cube_028.location = (17.48, -7.924, 3.474)
ob_cube_028.rotation_euler = (0.0, 0.0, 4.712)
ob_cube_028.scale = (-0.01768, -0.01768, -0.01768)
ob_cube_028.lineart.crease_threshold = 0.0
ob_cube_027.location = (17.65, -7.991, 3.474)
ob_cube_027.rotation_euler = (0.0, -0.0, 0.7975)
ob_cube_027.scale = (-0.01768, -0.01768, -0.01768)
ob_cube_027.lineart.crease_threshold = 0.0
ob_plane_007.location = (17.59, -7.922, 3.502)
ob_plane_007.scale = (0.8777, 0.8777, 0.8777)
ob_plane_007.lineart.crease_threshold = 0.0
ob_cube_026.location = (17.51, -7.855, 3.474)
ob_cube_026.rotation_euler = (0.0, -0.0, 3.939)
ob_cube_026.scale = (-0.01768, -0.01768, -0.01768)
ob_cube_026.lineart.crease_threshold = 0.0
ob_cube_025.location = (17.51, -7.992, 3.474)
ob_cube_025.rotation_euler = (0.0, 0.0, 5.461)
ob_cube_025.scale = (-0.01768, -0.01768, -0.01768)
ob_cube_025.lineart.crease_threshold = 0.0
ob_cube_024.location = (17.65, -7.854, 3.474)
ob_cube_024.rotation_euler = (0.0, -0.0, 2.319)
ob_cube_024.scale = (-0.01768, -0.01768, -0.01768)
ob_cube_024.lineart.crease_threshold = 0.0
ob_plane_006.location = (12.17, -3.164, -0.06422)
ob_plane_006.rotation_euler = (0.0, -0.0, 4.712)
ob_plane_006.lineart.crease_threshold = 0.0
ob_cube_023.location = (13.08, -7.854, 3.474)
ob_cube_023.rotation_euler = (0.0, -0.0, 2.319)
ob_cube_023.scale = (-0.01768, -0.01768, -0.01768)
ob_cube_023.lineart.crease_threshold = 0.0
ob_cube_022.location = (12.94, -7.992, 3.474)
ob_cube_022.rotation_euler = (0.0, 0.0, 5.461)
ob_cube_022.scale = (-0.01768, -0.01768, -0.01768)
ob_cube_022.lineart.crease_threshold = 0.0
ob_cube_021.location = (12.94, -7.855, 3.474)
ob_cube_021.rotation_euler = (0.0, -0.0, 3.939)
ob_cube_021.scale = (-0.01768, -0.01768, -0.01768)
ob_cube_021.lineart.crease_threshold = 0.0
ob_plane_005.location = (13.02, -7.922, 3.502)
ob_plane_005.scale = (0.8777, 0.8777, 0.8777)
ob_plane_005.lineart.crease_threshold = 0.0
ob_cube_020.location = (13.08, -7.991, 3.474)
ob_cube_020.rotation_euler = (0.0, -0.0, 0.7975)
ob_cube_020.scale = (-0.01768, -0.01768, -0.01768)
ob_cube_020.lineart.crease_threshold = 0.0
ob_cube_019.location = (12.91, -7.924, 3.474)
ob_cube_019.rotation_euler = (0.0, 0.0, 4.712)
ob_cube_019.scale = (-0.01768, -0.01768, -0.01768)
ob_cube_019.lineart.crease_threshold = 0.0
ob_cube_018.location = (13.01, -7.823, 3.474)
ob_cube_018.rotation_euler = (0.0, -0.0, 3.142)
ob_cube_018.scale = (-0.01768, -0.01768, -0.01768)
ob_cube_018.lineart.crease_threshold = 0.0
ob_cube_017.location = (13.11, -7.924, 3.474)
ob_cube_017.rotation_euler = (0.0, -0.0, 1.571)
ob_cube_017.scale = (-0.01768, -0.01768, -0.01768)
ob_cube_017.lineart.crease_threshold = 0.0
ob_cube_016.location = (13.01, -8.023, 3.474)
ob_cube_016.scale = (-0.01768, -0.01768, -0.01768)
ob_cube_016.lineart.crease_threshold = 0.0
ob_cylinder_002.location = (13.01, -7.922, 2.43)
ob_cylinder_002.scale = (0.08337, 0.08337, 1.487)
ob_cylinder_002.lineart.crease_threshold = 0.0
ob_plane_003.location = (8.285, -10.04, 0.0)
ob_plane_003.scale = (19.56, 19.56, 19.56)
ob_plane_003.lineart.crease_threshold = 0.0
ob_cylinder_001.location = (-0.5942, -8.438, 2.495)
ob_cylinder_001.scale = (0.08337, 0.08337, 1.487)
ob_cylinder_001.lineart.crease_threshold = 0.0
ob_cube_015.location = (-0.5918, -8.539, 3.538)
ob_cube_015.scale = (-0.01768, -0.01768, -0.01768)
ob_cube_015.lineart.crease_threshold = 0.0
ob_cube_014.location = (-0.495, -8.44, 3.538)
ob_cube_014.rotation_euler = (0.0, -0.0, 1.571)
ob_cube_014.scale = (-0.01768, -0.01768, -0.01768)
ob_cube_014.lineart.crease_threshold = 0.0
ob_cube_013.location = (-0.5931, -8.339, 3.538)
ob_cube_013.rotation_euler = (0.0, -0.0, 3.142)
ob_cube_013.scale = (-0.01768, -0.01768, -0.01768)
ob_cube_013.lineart.crease_threshold = 0.0
ob_cube_012.location = (-0.6951, -8.441, 3.538)
ob_cube_012.rotation_euler = (0.0, 0.0, 4.712)
ob_cube_012.scale = (-0.01768, -0.01768, -0.01768)
ob_cube_012.lineart.crease_threshold = 0.0
ob_cube_011.location = (-0.5212, -8.507, 3.538)
ob_cube_011.rotation_euler = (0.0, -0.0, 0.7975)
ob_cube_011.scale = (-0.01768, -0.01768, -0.01768)
ob_cube_011.lineart.crease_threshold = 0.0
ob_plane_001.location = (-0.5812, -8.438, 3.566)
ob_plane_001.scale = (0.8777, 0.8777, 0.8777)
ob_plane_001.lineart.crease_threshold = 0.0
ob_cube_010.location = (-0.6663, -8.371, 3.538)
ob_cube_010.rotation_euler = (0.0, -0.0, 3.939)
ob_cube_010.scale = (-0.01768, -0.01768, -0.01768)
ob_cube_010.lineart.crease_threshold = 0.0
ob_cube_009.location = (-0.6651, -8.508, 3.538)
ob_cube_009.rotation_euler = (0.0, 0.0, 5.461)
ob_cube_009.scale = (-0.01768, -0.01768, -0.01768)
ob_cube_009.lineart.crease_threshold = 0.0
ob_cube_000.location = (-0.5224, -8.37, 3.538)
ob_cube_000.rotation_euler = (0.0, -0.0, 2.319)
ob_cube_000.scale = (-0.01768, -0.01768, -0.01768)
ob_cube_000.lineart.crease_threshold = 0.0
ob_plane_002.location = (-1.436, -3.68, 0.0)
ob_plane_002.rotation_euler = (0.0, -0.0, 4.712)
ob_plane_002.lineart.crease_threshold = 0.0
ob_cube_008.location = (4.046, -8.37, 3.538)
ob_cube_008.rotation_euler = (0.0, -0.0, 2.319)
ob_cube_008.scale = (-0.01768, -0.01768, -0.01768)
ob_cube_008.lineart.crease_threshold = 0.0
ob_cube_006.location = (3.904, -8.508, 3.538)
ob_cube_006.rotation_euler = (0.0, 0.0, 5.461)
ob_cube_006.scale = (-0.01768, -0.01768, -0.01768)
ob_cube_006.lineart.crease_threshold = 0.0
ob_cube_005.location = (3.903, -8.371, 3.538)
ob_cube_005.rotation_euler = (0.0, -0.0, 3.939)
ob_cube_005.scale = (-0.01768, -0.01768, -0.01768)
ob_cube_005.lineart.crease_threshold = 0.0
ob_plane.location = (3.988, -8.438, 3.566)
ob_plane.scale = (0.8777, 0.8777, 0.8777)
ob_plane.lineart.crease_threshold = 0.0
ob_cube_007.location = (4.048, -8.507, 3.538)
ob_cube_007.rotation_euler = (0.0, -0.0, 0.7975)
ob_cube_007.scale = (-0.01768, -0.01768, -0.01768)
ob_cube_007.lineart.crease_threshold = 0.0
ob_cube_004.location = (3.874, -8.441, 3.538)
ob_cube_004.rotation_euler = (0.0, 0.0, 4.712)
ob_cube_004.scale = (-0.01768, -0.01768, -0.01768)
ob_cube_004.lineart.crease_threshold = 0.0
ob_cube_003.location = (3.976, -8.339, 3.538)
ob_cube_003.rotation_euler = (0.0, -0.0, 3.142)
ob_cube_003.scale = (-0.01768, -0.01768, -0.01768)
ob_cube_003.lineart.crease_threshold = 0.0
ob_cube_002.location = (4.074, -8.44, 3.538)
ob_cube_002.rotation_euler = (0.0, -0.0, 1.571)
ob_cube_002.scale = (-0.01768, -0.01768, -0.01768)
ob_cube_002.lineart.crease_threshold = 0.0
ob_cube_001.location = (3.977, -8.539, 3.538)
ob_cube_001.scale = (-0.01768, -0.01768, -0.01768)
ob_cube_001.lineart.crease_threshold = 0.0
ob_cylinder.location = (3.975, -8.438, 2.495)
ob_cylinder.scale = (0.08337, 0.08337, 1.487)
ob_cylinder.lineart.crease_threshold = 0.0
ob_lamp.location = (4.076, 1.005, 5.904)
ob_lamp.rotation_euler = (0.6503, 0.05522, 1.866)
ob_lamp.lock_rotations_4d = False
ob_lamp.empty_display_type = 'ARROWS'
ob_lamp.color = (0.0, 0.0, 0.0, 0.0)
ob_lamp.lineart.crease_threshold = 0.0
ob_camera.location = (7.481, -6.508, 5.344)
ob_camera.rotation_euler = (1.109, 0.0, 0.8149)
ob_camera.lock_rotations_4d = False
ob_camera.empty_display_type = 'ARROWS'
ob_camera.color = (0.0, 0.0, 0.0, 0.0)
ob_camera.display_type = 'WIRE'
ob_camera.lineart.crease_threshold = 0.0

# ---- collection membership
col_collection_1.objects.link(ob_cylinder_003)
col_collection_1.objects.link(ob_cube_031)
col_collection_1.objects.link(ob_cube_030)
col_collection_1.objects.link(ob_cube_029)
col_collection_1.objects.link(ob_cube_028)
col_collection_1.objects.link(ob_cube_027)
col_collection_1.objects.link(ob_plane_007)
col_collection_1.objects.link(ob_cube_026)
col_collection_1.objects.link(ob_cube_025)
col_collection_1.objects.link(ob_cube_024)
col_collection_1.objects.link(ob_plane_006)
col_collection_1.objects.link(ob_cube_023)
col_collection_1.objects.link(ob_cube_022)
col_collection_1.objects.link(ob_cube_021)
col_collection_1.objects.link(ob_plane_005)
col_collection_1.objects.link(ob_cube_020)
col_collection_1.objects.link(ob_cube_019)
col_collection_1.objects.link(ob_cube_018)
col_collection_1.objects.link(ob_cube_017)
col_collection_1.objects.link(ob_cube_016)
col_collection_1.objects.link(ob_cylinder_002)
col_collection_1.objects.link(ob_plane_003)
col_collection_1.objects.link(ob_cylinder_001)
col_collection_1.objects.link(ob_cube_015)
col_collection_1.objects.link(ob_cube_014)
col_collection_1.objects.link(ob_cube_013)
col_collection_1.objects.link(ob_cube_012)
col_collection_1.objects.link(ob_cube_011)
col_collection_1.objects.link(ob_plane_001)
col_collection_1.objects.link(ob_cube_010)
col_collection_1.objects.link(ob_cube_009)
col_collection_1.objects.link(ob_cube_000)
col_collection_1.objects.link(ob_plane_002)
col_collection_1.objects.link(ob_cube_008)
col_collection_1.objects.link(ob_cube_006)
col_collection_1.objects.link(ob_cube_005)
col_collection_1.objects.link(ob_plane)
col_collection_1.objects.link(ob_cube_007)
col_collection_1.objects.link(ob_cube_004)
col_collection_1.objects.link(ob_cube_003)
col_collection_1.objects.link(ob_cube_002)
col_collection_1.objects.link(ob_cube_001)
col_collection_1.objects.link(ob_cylinder)
col_collection_1.objects.link(ob_lamp)
col_collection_1.objects.link(ob_camera)

# ---- scene / render settings (as saved in the file)
scene.camera = ob_camera
scene.frame_start = 1; scene.frame_end = 250; scene.frame_set(1)
scene.render.engine = 'BLENDER_EEVEE_NEXT'
scene.render.resolution_percentage = 50
scene.render.dither_intensity = 0.0
scene.cycles.use_denoising = False
scene.cycles.samples = 128
scene.cycles.sampling_pattern = 'TABULATED_SOBOL'
scene.cycles.use_adaptive_sampling = False
scene.cycles.use_light_tree = False
scene.cycles.blur_glossy = 0.0
scene.cycles.sample_clamp_indirect = 0.0
scene.view_settings.view_transform = 'Standard'
bpy.context.view_layer.update()
